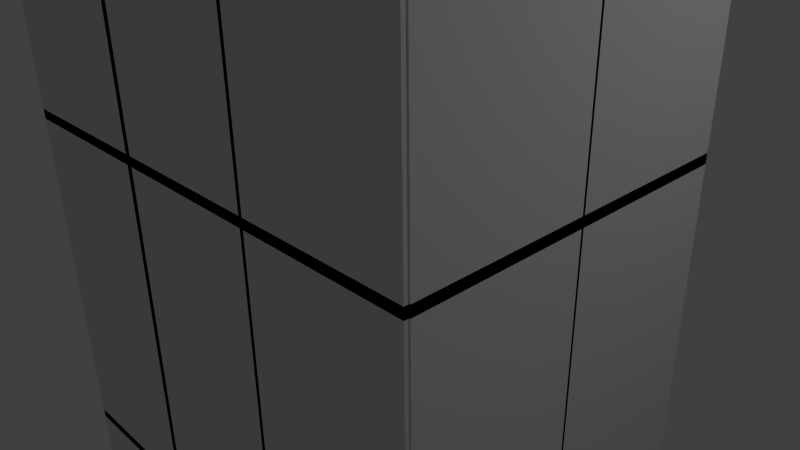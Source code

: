 # Source: Stairsleft_copy.blend  (saved by Blender 2.74.0; exported with 4.5.12 LTS)
import bpy
from mathutils import Matrix  # noqa: F401  (used for matrix-valued properties, if any)

bpy.ops.wm.read_factory_settings(use_empty=True)
scene = bpy.context.scene
scene.name = 'Scene'

# ---- collections
col_collection_1 = bpy.data.collections.new('Collection 1'); scene.collection.children.link(col_collection_1)

# ---- world
world_world = bpy.data.worlds.new('World'); scene.world = world_world
world_world.color = (0.05088, 0.05088, 0.05088)
world_world.use_sun_shadow = False
world_world.sun_shadow_jitter_overblur = 0.0
world_world.cycles.sampling_method = 'MANUAL'
world_world.cycles.sample_map_resolution = 256

# ---- cameras
cam_camera = bpy.data.cameras.new('Camera')
cam_camera.clip_end = 100.0
cam_camera.lens = 35.0
cam_camera.sensor_width = 32.0
cam_camera.sensor_height = 18.0
cam_camera.ortho_scale = 7.314
cam_camera.dof.focus_distance = 0.0
cam_camera.dof.aperture_fstop = 128.0

# ---- lights
light_lamp = bpy.data.lights.new('Lamp', 'POINT')
light_lamp.transmission_factor = 0.0
light_lamp.cutoff_distance = 30.0
light_lamp.energy = 100.0
light_lamp.shadow_buffer_clip_start = 1.001
light_lamp.shadow_soft_size = 0.1
light_lamp.shadow_maximum_resolution = 0.006
light_lamp.use_absolute_resolution = True
light_lamp.cycles.use_multiple_importance_sampling = False

# ---- meshes
me_cube_034 = bpy.data.meshes.new('Cube.034')
me_cube_034.from_pydata([(-1.0, -1.0, -1.0), (-1.0, -1.0, -0.6099), (-1.0, 1.0, -1.0), (-1.0, 1.0, -0.6099), (-0.9555, -1.0, -1.0), (-0.9555, -1.0, -0.6099), (-0.9555, 1.0, -1.0), (-0.9555, 1.0, -0.6099), (-1.348, -1.0, -0.961), (-0.9583, -1.0, -0.961), (-1.348, 1.0, -0.961), (-0.9583, 1.0, -0.961), (-1.348, -1.0, -1.006), (-0.9583, -1.0, -1.006), (-1.348, 1.0, -1.006), (-0.9583, 1.0, -1.006), (-1.349, -1.0, -1.352), (-1.349, -1.0, -0.9621), (-1.349, 1.0, -1.352), (-1.349, 1.0, -0.9621), (-1.304, -1.0, -1.352), (-1.304, -1.0, -0.9621), (-1.304, 1.0, -1.352), (-1.304, 1.0, -0.9621), (-1.696, -1.0, -1.311), (-1.306, -1.0, -1.311), (-1.696, 1.0, -1.311), (-1.306, 1.0, -1.311), (-1.696, -1.0, -1.355), (-1.306, -1.0, -1.355), (-1.696, 1.0, -1.355), (-1.306, 1.0, -1.355), (-1.699, -1.0, -1.701), (-1.699, -1.0, -1.311), (-1.699, 1.0, -1.701), (-1.699, 1.0, -1.311), (-1.655, -1.0, -1.701), (-1.655, -1.0, -1.311), (-1.655, 1.0, -1.701), (-1.655, 1.0, -1.311), (-2.044, -1.0, -1.66), (-1.654, -1.0, -1.66), (-2.044, 1.0, -1.66), (-1.654, 1.0, -1.66), (-2.044, -1.0, -1.704), (-1.654, -1.0, -1.704), (-2.044, 1.0, -1.704), (-1.654, 1.0, -1.704), (-2.045, -1.0, -2.051), (-2.045, -1.0, -1.66), (-2.045, 1.0, -2.051), (-2.045, 1.0, -1.66), (-2.001, -1.0, -2.051), (-2.001, -1.0, -1.66), (-2.001, 1.0, -2.051), (-2.001, 1.0, -1.66), (-2.392, -1.0, -2.008), (-2.002, -1.0, -2.008), (-2.392, 1.0, -2.008), (-2.002, 1.0, -2.008), (-2.392, -1.0, -2.052), (-2.002, -1.0, -2.052), (-2.392, 1.0, -2.052), (-2.002, 1.0, -2.052), (-2.392, -1.0, -2.398), (-2.392, -1.0, -2.008), (-2.392, 1.0, -2.398), (-2.392, 1.0, -2.008), (-2.348, -1.0, -2.398), (-2.348, -1.0, -2.008), (-2.348, 1.0, -2.398), (-2.348, 1.0, -2.008), (-2.739, -1.0, -2.355), (-2.349, -1.0, -2.355), (-2.739, 1.0, -2.355), (-2.349, 1.0, -2.355), (-2.739, -1.0, -2.4), (-2.349, -1.0, -2.4), (-2.739, 1.0, -2.4), (-2.349, 1.0, -2.4), (-2.739, -1.0, -2.749), (-2.739, -1.0, -2.359), (-2.739, 1.0, -2.749), (-2.739, 1.0, -2.359), (-2.695, -1.0, -2.749), (-2.695, -1.0, -2.359), (-2.695, 1.0, -2.749), (-2.695, 1.0, -2.359), (-2.696, 2.998, 1.415), (-2.696, 2.998, 1.507), (-2.696, 0.9978, 1.415), (-2.696, 0.9978, 1.507), (-4.696, 2.998, 1.415), (-4.696, 2.998, 1.507), (-4.696, 0.9978, 1.415), (-4.696, 0.9978, 1.507), (-2.696, 0.9978, 1.415), (-2.696, 0.9978, 1.507), (-4.696, 0.9978, 1.415), (-4.696, 0.9978, 1.507), (-2.696, -0.9997, 1.415), (-2.696, -0.9997, 1.507), (-4.696, -0.9997, 1.415), (-4.696, -0.9997, 1.507), (-2.696, 2.997, 1.047), (-2.696, 2.997, 1.437), (-2.696, 0.9973, 1.047), (-2.696, 0.9973, 1.437), (-2.741, 2.997, 1.047), (-2.741, 2.997, 1.437), (-2.741, 0.9973, 1.047), (-2.741, 0.9973, 1.437), (-2.348, 2.997, 1.086), (-2.738, 2.997, 1.086), (-2.348, 0.9973, 1.086), (-2.738, 0.9973, 1.086), (-2.348, 2.997, 1.042), (-2.738, 2.997, 1.042), (-2.348, 0.9973, 1.042), (-2.738, 0.9973, 1.042), (-2.348, 2.997, 0.6951), (-2.348, 2.997, 1.085), (-2.348, 0.9973, 0.6951), (-2.348, 0.9973, 1.085), (-2.392, 2.997, 0.6951), (-2.392, 2.997, 1.085), (-2.392, 0.9973, 0.6951), (-2.392, 0.9973, 1.085), (-2.0, 2.997, 0.7364), (-2.39, 2.997, 0.7364), (-2.0, 0.9973, 0.7364), (-2.39, 0.9973, 0.7364), (-2.0, 2.997, 0.6919), (-2.39, 2.997, 0.6919), (-2.0, 0.9973, 0.6919), (-2.39, 0.9973, 0.6919), (-1.997, 2.997, 0.346), (-1.997, 2.997, 0.7362), (-1.997, 0.9973, 0.346), (-1.997, 0.9973, 0.7362), (-2.042, 2.997, 0.346), (-2.042, 2.997, 0.7362), (-2.042, 0.9973, 0.346), (-2.042, 0.9973, 0.7362), (-1.652, 2.997, 0.3877), (-2.042, 2.997, 0.3877), (-1.652, 0.9973, 0.3877), (-2.042, 0.9973, 0.3877), (-1.652, 2.997, 0.3431), (-2.042, 2.997, 0.3431), (-1.652, 0.9973, 0.3431), (-2.042, 0.9973, 0.3431), (-1.651, 2.997, -0.003178), (-1.651, 2.997, 0.387), (-1.651, 0.9973, -0.003178), (-1.651, 0.9973, 0.387), (-1.696, 2.997, -0.003178), (-1.696, 2.997, 0.387), (-1.696, 0.9973, -0.003178), (-1.696, 0.9973, 0.387), (-1.304, 2.997, 0.0398), (-1.694, 2.997, 0.0398), (-1.304, 0.9973, 0.0398), (-1.694, 0.9973, 0.0398), (-1.304, 2.997, -0.004747), (-1.694, 2.997, -0.004747), (-1.304, 0.9973, -0.004747), (-1.694, 0.9973, -0.004747), (-1.304, 2.997, -0.3508), (-1.304, 2.997, 0.03936), (-1.304, 0.9973, -0.3508), (-1.304, 0.9973, 0.03936), (-1.349, 2.997, -0.3508), (-1.349, 2.997, 0.03936), (-1.349, 0.9973, -0.3508), (-1.349, 0.9973, 0.03936), (-0.9573, 2.997, -0.3076), (-1.347, 2.997, -0.3076), (-0.9573, 0.9973, -0.3076), (-1.347, 0.9973, -0.3076), (-0.9573, 2.997, -0.3522), (-1.347, 2.997, -0.3522), (-0.9573, 0.9973, -0.3522), (-1.347, 0.9973, -0.3522), (-0.9573, 2.997, -0.7017), (-0.9573, 2.997, -0.3116), (-0.9573, 0.9973, -0.7017), (-0.9573, 0.9973, -0.3116), (-1.002, 2.997, -0.7017), (-1.002, 2.997, -0.3116), (-1.002, 0.9973, -0.7017), (-1.002, 0.9973, -0.3116), (1.043, 2.998, -0.7011), (1.043, 2.998, -0.6099), (1.043, 0.9978, -0.7011), (1.043, 0.9978, -0.6099), (-0.957, 2.998, -0.7011), (-0.957, 2.998, -0.6099), (-0.957, 0.9978, -0.7011), (-0.957, 0.9978, -0.6099), (1.043, 0.9978, -0.7011), (1.043, 0.9978, -0.6099), (-0.957, 0.9978, -0.7011), (-0.957, 0.9978, -0.6099), (1.043, -0.9997, -0.7011), (1.043, -0.9997, -0.6099), (-0.957, -0.9997, -0.7011), (-0.957, -0.9997, -0.6099), (-1.0, -1.0, -5.202), (-1.0, -1.0, -4.812), (-1.0, 1.0, -5.202), (-1.0, 1.0, -4.812), (-0.9555, -1.0, -5.202), (-0.9555, -1.0, -4.812), (-0.9555, 1.0, -5.202), (-0.9555, 1.0, -4.812), (-1.348, -1.0, -5.163), (-0.9583, -1.0, -5.163), (-1.348, 1.0, -5.163), (-0.9583, 1.0, -5.163), (-1.348, -1.0, -5.208), (-0.9583, -1.0, -5.208), (-1.348, 1.0, -5.208), (-0.9583, 1.0, -5.208), (-1.349, -1.0, -5.554), (-1.349, -1.0, -5.164), (-1.349, 1.0, -5.554), (-1.349, 1.0, -5.164), (-1.304, -1.0, -5.554), (-1.304, -1.0, -5.164), (-1.304, 1.0, -5.554), (-1.304, 1.0, -5.164), (-1.696, -1.0, -5.513), (-1.306, -1.0, -5.513), (-1.696, 1.0, -5.513), (-1.306, 1.0, -5.513), (-1.696, -1.0, -5.557), (-1.306, -1.0, -5.557), (-1.696, 1.0, -5.557), (-1.306, 1.0, -5.557), (-1.699, -1.0, -5.903), (-1.699, -1.0, -5.513), (-1.699, 1.0, -5.903), (-1.699, 1.0, -5.513), (-1.655, -1.0, -5.903), (-1.655, -1.0, -5.513), (-1.655, 1.0, -5.903), (-1.655, 1.0, -5.513), (-2.044, -1.0, -5.862), (-1.654, -1.0, -5.862), (-2.044, 1.0, -5.862), (-1.654, 1.0, -5.862), (-2.044, -1.0, -5.906), (-1.654, -1.0, -5.906), (-2.044, 1.0, -5.906), (-1.654, 1.0, -5.906), (-2.045, -1.0, -6.253), (-2.045, -1.0, -5.862), (-2.045, 1.0, -6.253), (-2.045, 1.0, -5.862), (-2.001, -1.0, -6.253), (-2.001, -1.0, -5.862), (-2.001, 1.0, -6.253), (-2.001, 1.0, -5.862), (-2.392, -1.0, -6.21), (-2.002, -1.0, -6.21), (-2.392, 1.0, -6.21), (-2.002, 1.0, -6.21), (-2.392, -1.0, -6.254), (-2.002, -1.0, -6.254), (-2.392, 1.0, -6.254), (-2.002, 1.0, -6.254), (-2.392, -1.0, -6.6), (-2.392, -1.0, -6.21), (-2.392, 1.0, -6.6), (-2.392, 1.0, -6.21), (-2.348, -1.0, -6.6), (-2.348, -1.0, -6.21), (-2.348, 1.0, -6.6), (-2.348, 1.0, -6.21), (-2.739, -1.0, -6.557), (-2.349, -1.0, -6.557), (-2.739, 1.0, -6.557), (-2.349, 1.0, -6.557), (-2.739, -1.0, -6.602), (-2.349, -1.0, -6.602), (-2.739, 1.0, -6.602), (-2.349, 1.0, -6.602), (-2.739, -1.0, -6.951), (-2.739, -1.0, -6.561), (-2.739, 1.0, -6.951), (-2.739, 1.0, -6.561), (-2.695, -1.0, -6.951), (-2.695, -1.0, -6.561), (-2.695, 1.0, -6.951), (-2.695, 1.0, -6.561), (-2.696, 2.998, -2.787), (-2.696, 2.998, -2.695), (-2.696, 0.9978, -2.787), (-2.696, 0.9978, -2.695), (-4.696, 2.998, -2.787), (-4.696, 2.998, -2.695), (-4.696, 0.9978, -2.787), (-4.696, 0.9978, -2.695), (-2.696, 0.9978, -2.787), (-2.696, 0.9978, -2.695), (-4.696, 0.9978, -2.787), (-4.696, 0.9978, -2.695), (-2.696, -0.9997, -2.787), (-2.696, -0.9997, -2.695), (-4.696, -0.9997, -2.787), (-4.696, -0.9997, -2.695), (-2.696, 2.997, -3.155), (-2.696, 2.997, -2.765), (-2.696, 0.9973, -3.155), (-2.696, 0.9973, -2.765), (-2.741, 2.997, -3.155), (-2.741, 2.997, -2.765), (-2.741, 0.9973, -3.155), (-2.741, 0.9973, -2.765), (-2.348, 2.997, -3.116), (-2.738, 2.997, -3.116), (-2.348, 0.9973, -3.116), (-2.738, 0.9973, -3.116), (-2.348, 2.997, -3.16), (-2.738, 2.997, -3.16), (-2.348, 0.9973, -3.16), (-2.738, 0.9973, -3.16), (-2.348, 2.997, -3.507), (-2.348, 2.997, -3.117), (-2.348, 0.9973, -3.507), (-2.348, 0.9973, -3.117), (-2.392, 2.997, -3.507), (-2.392, 2.997, -3.117), (-2.392, 0.9973, -3.507), (-2.392, 0.9973, -3.117), (-2.0, 2.997, -3.466), (-2.39, 2.997, -3.466), (-2.0, 0.9973, -3.466), (-2.39, 0.9973, -3.466), (-2.0, 2.997, -3.51), (-2.39, 2.997, -3.51), (-2.0, 0.9973, -3.51), (-2.39, 0.9973, -3.51), (-1.997, 2.997, -3.856), (-1.997, 2.997, -3.466), (-1.997, 0.9973, -3.856), (-1.997, 0.9973, -3.466), (-2.042, 2.997, -3.856), (-2.042, 2.997, -3.466), (-2.042, 0.9973, -3.856), (-2.042, 0.9973, -3.466), (-1.652, 2.997, -3.814), (-2.042, 2.997, -3.814), (-1.652, 0.9973, -3.814), (-2.042, 0.9973, -3.814), (-1.652, 2.997, -3.859), (-2.042, 2.997, -3.859), (-1.652, 0.9973, -3.859), (-2.042, 0.9973, -3.859), (-1.651, 2.997, -4.205), (-1.651, 2.997, -3.815), (-1.651, 0.9973, -4.205), (-1.651, 0.9973, -3.815), (-1.696, 2.997, -4.205), (-1.696, 2.997, -3.815), (-1.696, 0.9973, -4.205), (-1.696, 0.9973, -3.815), (-1.304, 2.997, -4.162), (-1.694, 2.997, -4.162), (-1.304, 0.9973, -4.162), (-1.694, 0.9973, -4.162), (-1.304, 2.997, -4.207), (-1.694, 2.997, -4.207), (-1.304, 0.9973, -4.207), (-1.694, 0.9973, -4.207), (-1.304, 2.997, -4.553), (-1.304, 2.997, -4.163), (-1.304, 0.9973, -4.553), (-1.304, 0.9973, -4.163), (-1.349, 2.997, -4.553), (-1.349, 2.997, -4.163), (-1.349, 0.9973, -4.553), (-1.349, 0.9973, -4.163), (-0.9573, 2.997, -4.51), (-1.347, 2.997, -4.51), (-0.9573, 0.9973, -4.51), (-1.347, 0.9973, -4.51), (-0.9573, 2.997, -4.554), (-1.347, 2.997, -4.554), (-0.9573, 0.9973, -4.554), (-1.347, 0.9973, -4.554), (-0.9573, 2.997, -4.904), (-0.9573, 2.997, -4.514), (-0.9573, 0.9973, -4.904), (-0.9573, 0.9973, -4.514), (-1.002, 2.997, -4.904), (-1.002, 2.997, -4.514), (-1.002, 0.9973, -4.904), (-1.002, 0.9973, -4.514), (1.043, 2.998, -4.903), (1.043, 2.998, -4.812), (1.043, 0.9978, -4.903), (1.043, 0.9978, -4.812), (-0.957, 2.998, -4.903), (-0.957, 2.998, -4.812), (-0.957, 0.9978, -4.903), (-0.957, 0.9978, -4.812), (1.043, 0.9978, -4.903), (1.043, 0.9978, -4.812), (-0.957, 0.9978, -4.903), (-0.957, 0.9978, -4.812), (1.043, -0.9997, -4.903), (1.043, -0.9997, -4.812), (-0.957, -0.9997, -4.903), (-0.957, -0.9997, -4.812), (-1.0, -1.0, -17.8), (-1.0, -1.0, -17.41), (-1.0, 1.0, -17.8), (-1.0, 1.0, -17.41), (-0.9555, -1.0, -17.8), (-0.9555, -1.0, -17.41), (-0.9555, 1.0, -17.8), (-0.9555, 1.0, -17.41), (-1.348, -1.0, -17.76), (-0.9583, -1.0, -17.76), (-1.348, 1.0, -17.76), (-0.9583, 1.0, -17.76), (-1.348, -1.0, -17.81), (-0.9583, -1.0, -17.81), (-1.348, 1.0, -17.81), (-0.9583, 1.0, -17.81), (-1.349, -1.0, -18.16), (-1.349, -1.0, -17.77), (-1.349, 1.0, -18.16), (-1.349, 1.0, -17.77), (-1.304, -1.0, -18.16), (-1.304, -1.0, -17.77), (-1.304, 1.0, -18.16), (-1.304, 1.0, -17.77), (-1.696, -1.0, -18.11), (-1.306, -1.0, -18.11), (-1.696, 1.0, -18.11), (-1.306, 1.0, -18.11), (-1.696, -1.0, -18.16), (-1.306, -1.0, -18.16), (-1.696, 1.0, -18.16), (-1.306, 1.0, -18.16), (-1.699, -1.0, -18.5), (-1.699, -1.0, -18.11), (-1.699, 1.0, -18.5), (-1.699, 1.0, -18.11), (-1.655, -1.0, -18.5), (-1.655, -1.0, -18.11), (-1.655, 1.0, -18.5), (-1.655, 1.0, -18.11), (-2.044, -1.0, -18.46), (-1.654, -1.0, -18.46), (-2.044, 1.0, -18.46), (-1.654, 1.0, -18.46), (-2.044, -1.0, -18.51), (-1.654, -1.0, -18.51), (-2.044, 1.0, -18.51), (-1.654, 1.0, -18.51), (-2.045, -1.0, -18.85), (-2.045, -1.0, -18.46), (-2.045, 1.0, -18.85), (-2.045, 1.0, -18.46), (-2.001, -1.0, -18.85), (-2.001, -1.0, -18.46), (-2.001, 1.0, -18.85), (-2.001, 1.0, -18.46), (-2.392, -1.0, -18.81), (-2.002, -1.0, -18.81), (-2.392, 1.0, -18.81), (-2.002, 1.0, -18.81), (-2.392, -1.0, -18.86), (-2.002, -1.0, -18.86), (-2.392, 1.0, -18.86), (-2.002, 1.0, -18.86), (-2.392, -1.0, -19.2), (-2.392, -1.0, -18.81), (-2.392, 1.0, -19.2), (-2.392, 1.0, -18.81), (-2.348, -1.0, -19.2), (-2.348, -1.0, -18.81), (-2.348, 1.0, -19.2), (-2.348, 1.0, -18.81), (-2.739, -1.0, -19.16), (-2.349, -1.0, -19.16), (-2.739, 1.0, -19.16), (-2.349, 1.0, -19.16), (-2.739, -1.0, -19.2), (-2.349, -1.0, -19.2), (-2.739, 1.0, -19.2), (-2.349, 1.0, -19.2), (-2.739, -1.0, -19.55), (-2.739, -1.0, -19.16), (-2.739, 1.0, -19.55), (-2.739, 1.0, -19.16), (-2.695, -1.0, -19.55), (-2.695, -1.0, -19.16), (-2.695, 1.0, -19.55), (-2.695, 1.0, -19.16), (-2.696, 2.998, -15.39), (-2.696, 2.998, -15.3), (-2.696, 0.9978, -15.39), (-2.696, 0.9978, -15.3), (-4.696, 2.998, -15.39), (-4.696, 2.998, -15.3), (-4.696, 0.9978, -15.39), (-4.696, 0.9978, -15.3), (-2.696, 0.9978, -15.39), (-2.696, 0.9978, -15.3), (-4.696, 0.9978, -15.39), (-4.696, 0.9978, -15.3), (-2.696, -0.9997, -15.39), (-2.696, -0.9997, -15.3), (-4.696, -0.9997, -15.39), (-4.696, -0.9997, -15.3), (-2.696, 2.997, -15.76), (-2.696, 2.997, -15.37), (-2.696, 0.9973, -15.76), (-2.696, 0.9973, -15.37), (-2.741, 2.997, -15.76), (-2.741, 2.997, -15.37), (-2.741, 0.9973, -15.76), (-2.741, 0.9973, -15.37), (-2.348, 2.997, -15.72), (-2.738, 2.997, -15.72), (-2.348, 0.9973, -15.72), (-2.738, 0.9973, -15.72), (-2.348, 2.997, -15.76), (-2.738, 2.997, -15.76), (-2.348, 0.9973, -15.76), (-2.738, 0.9973, -15.76), (-2.348, 2.997, -16.11), (-2.348, 2.997, -15.72), (-2.348, 0.9973, -16.11), (-2.348, 0.9973, -15.72), (-2.392, 2.997, -16.11), (-2.392, 2.997, -15.72), (-2.392, 0.9973, -16.11), (-2.392, 0.9973, -15.72), (-2.0, 2.997, -16.07), (-2.39, 2.997, -16.07), (-2.0, 0.9973, -16.07), (-2.39, 0.9973, -16.07), (-2.0, 2.997, -16.11), (-2.39, 2.997, -16.11), (-2.0, 0.9973, -16.11), (-2.39, 0.9973, -16.11), (-1.997, 2.997, -16.46), (-1.997, 2.997, -16.07), (-1.997, 0.9973, -16.46), (-1.997, 0.9973, -16.07), (-2.042, 2.997, -16.46), (-2.042, 2.997, -16.07), (-2.042, 0.9973, -16.46), (-2.042, 0.9973, -16.07), (-1.652, 2.997, -16.42), (-2.042, 2.997, -16.42), (-1.652, 0.9973, -16.42), (-2.042, 0.9973, -16.42), (-1.652, 2.997, -16.46), (-2.042, 2.997, -16.46), (-1.652, 0.9973, -16.46), (-2.042, 0.9973, -16.46), (-1.651, 2.997, -16.81), (-1.651, 2.997, -16.42), (-1.651, 0.9973, -16.81), (-1.651, 0.9973, -16.42), (-1.696, 2.997, -16.81), (-1.696, 2.997, -16.42), (-1.696, 0.9973, -16.81), (-1.696, 0.9973, -16.42), (-1.304, 2.997, -16.76), (-1.694, 2.997, -16.76), (-1.304, 0.9973, -16.76), (-1.694, 0.9973, -16.76), (-1.304, 2.997, -16.81), (-1.694, 2.997, -16.81), (-1.304, 0.9973, -16.81), (-1.694, 0.9973, -16.81), (-1.304, 2.997, -17.15), (-1.304, 2.997, -16.76), (-1.304, 0.9973, -17.15), (-1.304, 0.9973, -16.76), (-1.349, 2.997, -17.15), (-1.349, 2.997, -16.76), (-1.349, 0.9973, -17.15), (-1.349, 0.9973, -16.76), (-0.9573, 2.997, -17.11), (-1.347, 2.997, -17.11), (-0.9573, 0.9973, -17.11), (-1.347, 0.9973, -17.11), (-0.9573, 2.997, -17.16), (-1.347, 2.997, -17.16), (-0.9573, 0.9973, -17.16), (-1.347, 0.9973, -17.16), (-0.9573, 2.997, -17.51), (-0.9573, 2.997, -17.12), (-0.9573, 0.9973, -17.51), (-0.9573, 0.9973, -17.12), (-1.002, 2.997, -17.51), (-1.002, 2.997, -17.12), (-1.002, 0.9973, -17.51), (-1.002, 0.9973, -17.12), (1.043, 2.998, -17.5), (1.043, 2.998, -17.41), (1.043, 0.9978, -17.5), (1.043, 0.9978, -17.41), (-0.957, 2.998, -17.5), (-0.957, 2.998, -17.41), (-0.957, 0.9978, -17.5), (-0.957, 0.9978, -17.41), (1.043, 0.9978, -17.5), (1.043, 0.9978, -17.41), (-0.957, 0.9978, -17.5), (-0.957, 0.9978, -17.41), (1.043, -0.9997, -17.5), (1.043, -0.9997, -17.41), (-0.957, -0.9997, -17.5), (-0.957, -0.9997, -17.41), (-1.0, -1.0, -9.407), (-1.0, -1.0, -9.017), (-1.0, 1.0, -9.407), (-1.0, 1.0, -9.017), (-0.9555, -1.0, -9.407), (-0.9555, -1.0, -9.017), (-0.9555, 1.0, -9.407), (-0.9555, 1.0, -9.017), (-1.348, -1.0, -9.368), (-0.9583, -1.0, -9.368), (-1.348, 1.0, -9.368), (-0.9583, 1.0, -9.368), (-1.348, -1.0, -9.412), (-0.9583, -1.0, -9.412), (-1.348, 1.0, -9.412), (-0.9583, 1.0, -9.412), (-1.349, -1.0, -9.759), (-1.349, -1.0, -9.369), (-1.349, 1.0, -9.759), (-1.349, 1.0, -9.369), (-1.304, -1.0, -9.759), (-1.304, -1.0, -9.369), (-1.304, 1.0, -9.759), (-1.304, 1.0, -9.369), (-1.696, -1.0, -9.718), (-1.306, -1.0, -9.718), (-1.696, 1.0, -9.718), (-1.306, 1.0, -9.718), (-1.696, -1.0, -9.762), (-1.306, -1.0, -9.762), (-1.696, 1.0, -9.762), (-1.306, 1.0, -9.762), (-1.699, -1.0, -10.11), (-1.699, -1.0, -9.718), (-1.699, 1.0, -10.11), (-1.699, 1.0, -9.718), (-1.655, -1.0, -10.11), (-1.655, -1.0, -9.718), (-1.655, 1.0, -10.11), (-1.655, 1.0, -9.718), (-2.044, -1.0, -10.07), (-1.654, -1.0, -10.07), (-2.044, 1.0, -10.07), (-1.654, 1.0, -10.07), (-2.044, -1.0, -10.11), (-1.654, -1.0, -10.11), (-2.044, 1.0, -10.11), (-1.654, 1.0, -10.11), (-2.045, -1.0, -10.46), (-2.045, -1.0, -10.07), (-2.045, 1.0, -10.46), (-2.045, 1.0, -10.07), (-2.001, -1.0, -10.46), (-2.001, -1.0, -10.07), (-2.001, 1.0, -10.46), (-2.001, 1.0, -10.07), (-2.392, -1.0, -10.41), (-2.002, -1.0, -10.41), (-2.392, 1.0, -10.41), (-2.002, 1.0, -10.41), (-2.392, -1.0, -10.46), (-2.002, -1.0, -10.46), (-2.392, 1.0, -10.46), (-2.002, 1.0, -10.46), (-2.392, -1.0, -10.8), (-2.392, -1.0, -10.41), (-2.392, 1.0, -10.8), (-2.392, 1.0, -10.41), (-2.348, -1.0, -10.8), (-2.348, -1.0, -10.41), (-2.348, 1.0, -10.8), (-2.348, 1.0, -10.41), (-2.739, -1.0, -10.76), (-2.349, -1.0, -10.76), (-2.739, 1.0, -10.76), (-2.349, 1.0, -10.76), (-2.739, -1.0, -10.81), (-2.349, -1.0, -10.81), (-2.739, 1.0, -10.81), (-2.349, 1.0, -10.81), (-2.739, -1.0, -11.16), (-2.739, -1.0, -10.77), (-2.739, 1.0, -11.16), (-2.739, 1.0, -10.77), (-2.695, -1.0, -11.16), (-2.695, -1.0, -10.77), (-2.695, 1.0, -11.16), (-2.695, 1.0, -10.77), (-2.696, 2.998, -6.991), (-2.696, 2.998, -6.9), (-2.696, 0.9978, -6.991), (-2.696, 0.9978, -6.9), (-4.696, 2.998, -6.991), (-4.696, 2.998, -6.9), (-4.696, 0.9978, -6.991), (-4.696, 0.9978, -6.9), (-2.696, 0.9978, -6.991), (-2.696, 0.9978, -6.9), (-4.696, 0.9978, -6.991), (-4.696, 0.9978, -6.9), (-2.696, -0.9997, -6.991), (-2.696, -0.9997, -6.9), (-4.696, -0.9997, -6.991), (-4.696, -0.9997, -6.9), (-2.696, 2.997, -7.359), (-2.696, 2.997, -6.969), (-2.696, 0.9973, -7.359), (-2.696, 0.9973, -6.969), (-2.741, 2.997, -7.359), (-2.741, 2.997, -6.969), (-2.741, 0.9973, -7.359), (-2.741, 0.9973, -6.969), (-2.348, 2.997, -7.32), (-2.738, 2.997, -7.32), (-2.348, 0.9973, -7.32), (-2.738, 0.9973, -7.32), (-2.348, 2.997, -7.365), (-2.738, 2.997, -7.365), (-2.348, 0.9973, -7.365), (-2.738, 0.9973, -7.365), (-2.348, 2.997, -7.712), (-2.348, 2.997, -7.321), (-2.348, 0.9973, -7.712), (-2.348, 0.9973, -7.321), (-2.392, 2.997, -7.712), (-2.392, 2.997, -7.321), (-2.392, 0.9973, -7.712), (-2.392, 0.9973, -7.321), (-2.0, 2.997, -7.67), (-2.39, 2.997, -7.67), (-2.0, 0.9973, -7.67), (-2.39, 0.9973, -7.67), (-2.0, 2.997, -7.715), (-2.39, 2.997, -7.715), (-2.0, 0.9973, -7.715), (-2.39, 0.9973, -7.715), (-1.997, 2.997, -8.061), (-1.997, 2.997, -7.671), (-1.997, 0.9973, -8.061), (-1.997, 0.9973, -7.671), (-2.042, 2.997, -8.061), (-2.042, 2.997, -7.671), (-2.042, 0.9973, -8.061), (-2.042, 0.9973, -7.671), (-1.652, 2.997, -8.019), (-2.042, 2.997, -8.019), (-1.652, 0.9973, -8.019), (-2.042, 0.9973, -8.019), (-1.652, 2.997, -8.064), (-2.042, 2.997, -8.064), (-1.652, 0.9973, -8.064), (-2.042, 0.9973, -8.064), (-1.651, 2.997, -8.41), (-1.651, 2.997, -8.02), (-1.651, 0.9973, -8.41), (-1.651, 0.9973, -8.02), (-1.696, 2.997, -8.41), (-1.696, 2.997, -8.02), (-1.696, 0.9973, -8.41), (-1.696, 0.9973, -8.02), (-1.304, 2.997, -8.367), (-1.694, 2.997, -8.367), (-1.304, 0.9973, -8.367), (-1.694, 0.9973, -8.367), (-1.304, 2.997, -8.411), (-1.694, 2.997, -8.411), (-1.304, 0.9973, -8.411), (-1.694, 0.9973, -8.411), (-1.304, 2.997, -8.757), (-1.304, 2.997, -8.367), (-1.304, 0.9973, -8.757), (-1.304, 0.9973, -8.367), (-1.349, 2.997, -8.757), (-1.349, 2.997, -8.367), (-1.349, 0.9973, -8.757), (-1.349, 0.9973, -8.367), (-0.9573, 2.997, -8.714), (-1.347, 2.997, -8.714), (-0.9573, 0.9973, -8.714), (-1.347, 0.9973, -8.714), (-0.9573, 2.997, -8.759), (-1.347, 2.997, -8.759), (-0.9573, 0.9973, -8.759), (-1.347, 0.9973, -8.759), (-0.9573, 2.997, -9.108), (-0.9573, 2.997, -8.718), (-0.9573, 0.9973, -9.108), (-0.9573, 0.9973, -8.718), (-1.002, 2.997, -9.108), (-1.002, 2.997, -8.718), (-1.002, 0.9973, -9.108), (-1.002, 0.9973, -8.718), (1.043, 2.998, -9.108), (1.043, 2.998, -9.017), (1.043, 0.9978, -9.108), (1.043, 0.9978, -9.017), (-0.957, 2.998, -9.108), (-0.957, 2.998, -9.017), (-0.957, 0.9978, -9.108), (-0.957, 0.9978, -9.017), (1.043, 0.9978, -9.108), (1.043, 0.9978, -9.017), (-0.957, 0.9978, -9.108), (-0.957, 0.9978, -9.017), (1.043, -0.9997, -9.108), (1.043, -0.9997, -9.017), (-0.957, -0.9997, -9.108), (-0.957, -0.9997, -9.017), (-1.0, -1.0, -13.57), (-1.0, -1.0, -13.18), (-1.0, 1.0, -13.57), (-1.0, 1.0, -13.18), (-0.9555, -1.0, -13.57), (-0.9555, -1.0, -13.18), (-0.9555, 1.0, -13.57), (-0.9555, 1.0, -13.18), (-1.348, -1.0, -13.53), (-0.9583, -1.0, -13.53), (-1.348, 1.0, -13.53), (-0.9583, 1.0, -13.53), (-1.348, -1.0, -13.58), (-0.9583, -1.0, -13.58), (-1.348, 1.0, -13.58), (-0.9583, 1.0, -13.58), (-1.349, -1.0, -13.92), (-1.349, -1.0, -13.53), (-1.349, 1.0, -13.92), (-1.349, 1.0, -13.53), (-1.304, -1.0, -13.92), (-1.304, -1.0, -13.53), (-1.304, 1.0, -13.92), (-1.304, 1.0, -13.53), (-1.696, -1.0, -13.88), (-1.306, -1.0, -13.88), (-1.696, 1.0, -13.88), (-1.306, 1.0, -13.88), (-1.696, -1.0, -13.93), (-1.306, -1.0, -13.93), (-1.696, 1.0, -13.93), (-1.306, 1.0, -13.93), (-1.699, -1.0, -14.27), (-1.699, -1.0, -13.88), (-1.699, 1.0, -14.27), (-1.699, 1.0, -13.88), (-1.655, -1.0, -14.27), (-1.655, -1.0, -13.88), (-1.655, 1.0, -14.27), (-1.655, 1.0, -13.88), (-2.044, -1.0, -14.23), (-1.654, -1.0, -14.23), (-2.044, 1.0, -14.23), (-1.654, 1.0, -14.23), (-2.044, -1.0, -14.27), (-1.654, -1.0, -14.27), (-2.044, 1.0, -14.27), (-1.654, 1.0, -14.27), (-2.045, -1.0, -14.62), (-2.045, -1.0, -14.23), (-2.045, 1.0, -14.62), (-2.045, 1.0, -14.23), (-2.001, -1.0, -14.62), (-2.001, -1.0, -14.23), (-2.001, 1.0, -14.62), (-2.001, 1.0, -14.23), (-2.392, -1.0, -14.58), (-2.002, -1.0, -14.58), (-2.392, 1.0, -14.58), (-2.002, 1.0, -14.58), (-2.392, -1.0, -14.62), (-2.002, -1.0, -14.62), (-2.392, 1.0, -14.62), (-2.002, 1.0, -14.62), (-2.392, -1.0, -14.97), (-2.392, -1.0, -14.58), (-2.392, 1.0, -14.97), (-2.392, 1.0, -14.58), (-2.348, -1.0, -14.97), (-2.348, -1.0, -14.58), (-2.348, 1.0, -14.97), (-2.348, 1.0, -14.58), (-2.739, -1.0, -14.93), (-2.349, -1.0, -14.93), (-2.739, 1.0, -14.93), (-2.349, 1.0, -14.93), (-2.739, -1.0, -14.97), (-2.349, -1.0, -14.97), (-2.739, 1.0, -14.97), (-2.349, 1.0, -14.97), (-2.739, -1.0, -15.32), (-2.739, -1.0, -14.93), (-2.739, 1.0, -15.32), (-2.739, 1.0, -14.93), (-2.695, -1.0, -15.32), (-2.695, -1.0, -14.93), (-2.695, 1.0, -15.32), (-2.695, 1.0, -14.93), (-2.696, 2.998, -11.15), (-2.696, 2.998, -11.06), (-2.696, 0.9978, -11.15), (-2.696, 0.9978, -11.06), (-4.696, 2.998, -11.15), (-4.696, 2.998, -11.06), (-4.696, 0.9978, -11.15), (-4.696, 0.9978, -11.06), (-2.696, 0.9978, -11.15), (-2.696, 0.9978, -11.06), (-4.696, 0.9978, -11.15), (-4.696, 0.9978, -11.06), (-2.696, -0.9997, -11.15), (-2.696, -0.9997, -11.06), (-4.696, -0.9997, -11.15), (-4.696, -0.9997, -11.06), (-2.696, 2.997, -11.52), (-2.696, 2.997, -11.13), (-2.696, 0.9973, -11.52), (-2.696, 0.9973, -11.13), (-2.741, 2.997, -11.52), (-2.741, 2.997, -11.13), (-2.741, 0.9973, -11.52), (-2.741, 0.9973, -11.13), (-2.348, 2.997, -11.48), (-2.738, 2.997, -11.48), (-2.348, 0.9973, -11.48), (-2.738, 0.9973, -11.48), (-2.348, 2.997, -11.53), (-2.738, 2.997, -11.53), (-2.348, 0.9973, -11.53), (-2.738, 0.9973, -11.53), (-2.348, 2.997, -11.88), (-2.348, 2.997, -11.48), (-2.348, 0.9973, -11.88), (-2.348, 0.9973, -11.48), (-2.392, 2.997, -11.88), (-2.392, 2.997, -11.48), (-2.392, 0.9973, -11.88), (-2.392, 0.9973, -11.48), (-2.0, 2.997, -11.83), (-2.39, 2.997, -11.83), (-2.0, 0.9973, -11.83), (-2.39, 0.9973, -11.83), (-2.0, 2.997, -11.88), (-2.39, 2.997, -11.88), (-2.0, 0.9973, -11.88), (-2.39, 0.9973, -11.88), (-1.997, 2.997, -12.22), (-1.997, 2.997, -11.83), (-1.997, 0.9973, -12.22), (-1.997, 0.9973, -11.83), (-2.042, 2.997, -12.22), (-2.042, 2.997, -11.83), (-2.042, 0.9973, -12.22), (-2.042, 0.9973, -11.83), (-1.652, 2.997, -12.18), (-2.042, 2.997, -12.18), (-1.652, 0.9973, -12.18), (-2.042, 0.9973, -12.18), (-1.652, 2.997, -12.23), (-2.042, 2.997, -12.23), (-1.652, 0.9973, -12.23), (-2.042, 0.9973, -12.23), (-1.651, 2.997, -12.57), (-1.651, 2.997, -12.18), (-1.651, 0.9973, -12.57), (-1.651, 0.9973, -12.18), (-1.696, 2.997, -12.57), (-1.696, 2.997, -12.18), (-1.696, 0.9973, -12.57), (-1.696, 0.9973, -12.18), (-1.304, 2.997, -12.53), (-1.694, 2.997, -12.53), (-1.304, 0.9973, -12.53), (-1.694, 0.9973, -12.53), (-1.304, 2.997, -12.58), (-1.694, 2.997, -12.58), (-1.304, 0.9973, -12.58), (-1.694, 0.9973, -12.58), (-1.304, 2.997, -12.92), (-1.304, 2.997, -12.53), (-1.304, 0.9973, -12.92), (-1.304, 0.9973, -12.53), (-1.349, 2.997, -12.92), (-1.349, 2.997, -12.53), (-1.349, 0.9973, -12.92), (-1.349, 0.9973, -12.53), (-0.9573, 2.997, -12.88), (-1.347, 2.997, -12.88), (-0.9573, 0.9973, -12.88), (-1.347, 0.9973, -12.88), (-0.9573, 2.997, -12.92), (-1.347, 2.997, -12.92), (-0.9573, 0.9973, -12.92), (-1.347, 0.9973, -12.92), (-0.9573, 2.997, -13.27), (-0.9573, 2.997, -12.88), (-0.9573, 0.9973, -13.27), (-0.9573, 0.9973, -12.88), (-1.002, 2.997, -13.27), (-1.002, 2.997, -12.88), (-1.002, 0.9973, -13.27), (-1.002, 0.9973, -12.88), (1.043, 2.998, -13.27), (1.043, 2.998, -13.18), (1.043, 0.9978, -13.27), (1.043, 0.9978, -13.18), (-0.957, 2.998, -13.27), (-0.957, 2.998, -13.18), (-0.957, 0.9978, -13.27), (-0.957, 0.9978, -13.18), (1.043, 0.9978, -13.27), (1.043, 0.9978, -13.18), (-0.957, 0.9978, -13.27), (-0.957, 0.9978, -13.18), (1.043, -0.9997, -13.27), (1.043, -0.9997, -13.18), (-0.957, -0.9997, -13.27), (-0.957, -0.9997, -13.18)], [], [(1, 3, 2, 0), (3, 7, 6, 2), (7, 5, 4, 6), (5, 1, 0, 4), (0, 2, 6, 4), (5, 7, 3, 1), (9, 11, 10, 8), (11, 15, 14, 10), (15, 13, 12, 14), (13, 9, 8, 12), (8, 10, 14, 12), (13, 15, 11, 9), (17, 19, 18, 16), (19, 23, 22, 18), (23, 21, 20, 22), (21, 17, 16, 20), (16, 18, 22, 20), (21, 23, 19, 17), (25, 27, 26, 24), (27, 31, 30, 26), (31, 29, 28, 30), (29, 25, 24, 28), (24, 26, 30, 28), (29, 31, 27, 25), (33, 35, 34, 32), (35, 39, 38, 34), (39, 37, 36, 38), (37, 33, 32, 36), (32, 34, 38, 36), (37, 39, 35, 33), (41, 43, 42, 40), (43, 47, 46, 42), (47, 45, 44, 46), (45, 41, 40, 44), (40, 42, 46, 44), (45, 47, 43, 41), (49, 51, 50, 48), (51, 55, 54, 50), (55, 53, 52, 54), (53, 49, 48, 52), (48, 50, 54, 52), (53, 55, 51, 49), (57, 59, 58, 56), (59, 63, 62, 58), (63, 61, 60, 62), (61, 57, 56, 60), (56, 58, 62, 60), (61, 63, 59, 57), (65, 67, 66, 64), (67, 71, 70, 66), (71, 69, 68, 70), (69, 65, 64, 68), (64, 66, 70, 68), (69, 71, 67, 65), (73, 75, 74, 72), (75, 79, 78, 74), (79, 77, 76, 78), (77, 73, 72, 76), (72, 74, 78, 76), (77, 79, 75, 73), (81, 83, 82, 80), (83, 87, 86, 82), (87, 85, 84, 86), (85, 81, 80, 84), (80, 82, 86, 84), (85, 87, 83, 81), (89, 91, 90, 88), (94, 90, 96, 98), (95, 93, 92, 94), (93, 89, 88, 92), (88, 90, 94, 92), (93, 95, 91, 89), (98, 96, 100, 102), (95, 94, 98, 99), (91, 95, 99, 97), (90, 91, 97, 96), (101, 103, 102, 100), (99, 98, 102, 103), (97, 99, 103, 101), (96, 97, 101, 100), (105, 107, 106, 104), (107, 111, 110, 106), (111, 109, 108, 110), (109, 105, 104, 108), (104, 106, 110, 108), (109, 111, 107, 105), (113, 115, 114, 112), (115, 119, 118, 114), (119, 117, 116, 118), (117, 113, 112, 116), (112, 114, 118, 116), (117, 119, 115, 113), (121, 123, 122, 120), (123, 127, 126, 122), (127, 125, 124, 126), (125, 121, 120, 124), (120, 122, 126, 124), (125, 127, 123, 121), (129, 131, 130, 128), (131, 135, 134, 130), (135, 133, 132, 134), (133, 129, 128, 132), (128, 130, 134, 132), (133, 135, 131, 129), (137, 139, 138, 136), (139, 143, 142, 138), (143, 141, 140, 142), (141, 137, 136, 140), (136, 138, 142, 140), (141, 143, 139, 137), (145, 147, 146, 144), (147, 151, 150, 146), (151, 149, 148, 150), (149, 145, 144, 148), (144, 146, 150, 148), (149, 151, 147, 145), (153, 155, 154, 152), (155, 159, 158, 154), (159, 157, 156, 158), (157, 153, 152, 156), (152, 154, 158, 156), (157, 159, 155, 153), (161, 163, 162, 160), (163, 167, 166, 162), (167, 165, 164, 166), (165, 161, 160, 164), (160, 162, 166, 164), (165, 167, 163, 161), (169, 171, 170, 168), (171, 175, 174, 170), (175, 173, 172, 174), (173, 169, 168, 172), (168, 170, 174, 172), (173, 175, 171, 169), (177, 179, 178, 176), (179, 183, 182, 178), (183, 181, 180, 182), (181, 177, 176, 180), (176, 178, 182, 180), (181, 183, 179, 177), (185, 187, 186, 184), (187, 191, 190, 186), (191, 189, 188, 190), (189, 185, 184, 188), (184, 186, 190, 188), (189, 191, 187, 185), (193, 195, 194, 192), (198, 194, 200, 202), (199, 197, 196, 198), (197, 193, 192, 196), (192, 194, 198, 196), (197, 199, 195, 193), (202, 200, 204, 206), (199, 198, 202, 203), (195, 199, 203, 201), (194, 195, 201, 200), (205, 207, 206, 204), (203, 202, 206, 207), (201, 203, 207, 205), (200, 201, 205, 204), (209, 211, 210, 208), (211, 215, 214, 210), (215, 213, 212, 214), (213, 209, 208, 212), (208, 210, 214, 212), (213, 215, 211, 209), (217, 219, 218, 216), (219, 223, 222, 218), (223, 221, 220, 222), (221, 217, 216, 220), (216, 218, 222, 220), (221, 223, 219, 217), (225, 227, 226, 224), (227, 231, 230, 226), (231, 229, 228, 230), (229, 225, 224, 228), (224, 226, 230, 228), (229, 231, 227, 225), (233, 235, 234, 232), (235, 239, 238, 234), (239, 237, 236, 238), (237, 233, 232, 236), (232, 234, 238, 236), (237, 239, 235, 233), (241, 243, 242, 240), (243, 247, 246, 242), (247, 245, 244, 246), (245, 241, 240, 244), (240, 242, 246, 244), (245, 247, 243, 241), (249, 251, 250, 248), (251, 255, 254, 250), (255, 253, 252, 254), (253, 249, 248, 252), (248, 250, 254, 252), (253, 255, 251, 249), (257, 259, 258, 256), (259, 263, 262, 258), (263, 261, 260, 262), (261, 257, 256, 260), (256, 258, 262, 260), (261, 263, 259, 257), (265, 267, 266, 264), (267, 271, 270, 266), (271, 269, 268, 270), (269, 265, 264, 268), (264, 266, 270, 268), (269, 271, 267, 265), (273, 275, 274, 272), (275, 279, 278, 274), (279, 277, 276, 278), (277, 273, 272, 276), (272, 274, 278, 276), (277, 279, 275, 273), (281, 283, 282, 280), (283, 287, 286, 282), (287, 285, 284, 286), (285, 281, 280, 284), (280, 282, 286, 284), (285, 287, 283, 281), (289, 291, 290, 288), (291, 295, 294, 290), (295, 293, 292, 294), (293, 289, 288, 292), (288, 290, 294, 292), (293, 295, 291, 289), (297, 299, 298, 296), (302, 298, 304, 306), (303, 301, 300, 302), (301, 297, 296, 300), (296, 298, 302, 300), (301, 303, 299, 297), (306, 304, 308, 310), (303, 302, 306, 307), (299, 303, 307, 305), (298, 299, 305, 304), (309, 311, 310, 308), (307, 306, 310, 311), (305, 307, 311, 309), (304, 305, 309, 308), (313, 315, 314, 312), (315, 319, 318, 314), (319, 317, 316, 318), (317, 313, 312, 316), (312, 314, 318, 316), (317, 319, 315, 313), (321, 323, 322, 320), (323, 327, 326, 322), (327, 325, 324, 326), (325, 321, 320, 324), (320, 322, 326, 324), (325, 327, 323, 321), (329, 331, 330, 328), (331, 335, 334, 330), (335, 333, 332, 334), (333, 329, 328, 332), (328, 330, 334, 332), (333, 335, 331, 329), (337, 339, 338, 336), (339, 343, 342, 338), (343, 341, 340, 342), (341, 337, 336, 340), (336, 338, 342, 340), (341, 343, 339, 337), (345, 347, 346, 344), (347, 351, 350, 346), (351, 349, 348, 350), (349, 345, 344, 348), (344, 346, 350, 348), (349, 351, 347, 345), (353, 355, 354, 352), (355, 359, 358, 354), (359, 357, 356, 358), (357, 353, 352, 356), (352, 354, 358, 356), (357, 359, 355, 353), (361, 363, 362, 360), (363, 367, 366, 362), (367, 365, 364, 366), (365, 361, 360, 364), (360, 362, 366, 364), (365, 367, 363, 361), (369, 371, 370, 368), (371, 375, 374, 370), (375, 373, 372, 374), (373, 369, 368, 372), (368, 370, 374, 372), (373, 375, 371, 369), (377, 379, 378, 376), (379, 383, 382, 378), (383, 381, 380, 382), (381, 377, 376, 380), (376, 378, 382, 380), (381, 383, 379, 377), (385, 387, 386, 384), (387, 391, 390, 386), (391, 389, 388, 390), (389, 385, 384, 388), (384, 386, 390, 388), (389, 391, 387, 385), (393, 395, 394, 392), (395, 399, 398, 394), (399, 397, 396, 398), (397, 393, 392, 396), (392, 394, 398, 396), (397, 399, 395, 393), (401, 403, 402, 400), (406, 402, 408, 410), (407, 405, 404, 406), (405, 401, 400, 404), (400, 402, 406, 404), (405, 407, 403, 401), (410, 408, 412, 414), (407, 406, 410, 411), (403, 407, 411, 409), (402, 403, 409, 408), (413, 415, 414, 412), (411, 410, 414, 415), (409, 411, 415, 413), (408, 409, 413, 412), (417, 419, 418, 416), (419, 423, 422, 418), (423, 421, 420, 422), (421, 417, 416, 420), (416, 418, 422, 420), (421, 423, 419, 417), (425, 427, 426, 424), (427, 431, 430, 426), (431, 429, 428, 430), (429, 425, 424, 428), (424, 426, 430, 428), (429, 431, 427, 425), (433, 435, 434, 432), (435, 439, 438, 434), (439, 437, 436, 438), (437, 433, 432, 436), (432, 434, 438, 436), (437, 439, 435, 433), (441, 443, 442, 440), (443, 447, 446, 442), (447, 445, 444, 446), (445, 441, 440, 444), (440, 442, 446, 444), (445, 447, 443, 441), (449, 451, 450, 448), (451, 455, 454, 450), (455, 453, 452, 454), (453, 449, 448, 452), (448, 450, 454, 452), (453, 455, 451, 449), (457, 459, 458, 456), (459, 463, 462, 458), (463, 461, 460, 462), (461, 457, 456, 460), (456, 458, 462, 460), (461, 463, 459, 457), (465, 467, 466, 464), (467, 471, 470, 466), (471, 469, 468, 470), (469, 465, 464, 468), (464, 466, 470, 468), (469, 471, 467, 465), (473, 475, 474, 472), (475, 479, 478, 474), (479, 477, 476, 478), (477, 473, 472, 476), (472, 474, 478, 476), (477, 479, 475, 473), (481, 483, 482, 480), (483, 487, 486, 482), (487, 485, 484, 486), (485, 481, 480, 484), (480, 482, 486, 484), (485, 487, 483, 481), (489, 491, 490, 488), (491, 495, 494, 490), (495, 493, 492, 494), (493, 489, 488, 492), (488, 490, 494, 492), (493, 495, 491, 489), (497, 499, 498, 496), (499, 503, 502, 498), (503, 501, 500, 502), (501, 497, 496, 500), (496, 498, 502, 500), (501, 503, 499, 497), (505, 507, 506, 504), (510, 506, 512, 514), (511, 509, 508, 510), (509, 505, 504, 508), (504, 506, 510, 508), (509, 511, 507, 505), (514, 512, 516, 518), (511, 510, 514, 515), (507, 511, 515, 513), (506, 507, 513, 512), (517, 519, 518, 516), (515, 514, 518, 519), (513, 515, 519, 517), (512, 513, 517, 516), (521, 523, 522, 520), (523, 527, 526, 522), (527, 525, 524, 526), (525, 521, 520, 524), (520, 522, 526, 524), (525, 527, 523, 521), (529, 531, 530, 528), (531, 535, 534, 530), (535, 533, 532, 534), (533, 529, 528, 532), (528, 530, 534, 532), (533, 535, 531, 529), (537, 539, 538, 536), (539, 543, 542, 538), (543, 541, 540, 542), (541, 537, 536, 540), (536, 538, 542, 540), (541, 543, 539, 537), (545, 547, 546, 544), (547, 551, 550, 546), (551, 549, 548, 550), (549, 545, 544, 548), (544, 546, 550, 548), (549, 551, 547, 545), (553, 555, 554, 552), (555, 559, 558, 554), (559, 557, 556, 558), (557, 553, 552, 556), (552, 554, 558, 556), (557, 559, 555, 553), (561, 563, 562, 560), (563, 567, 566, 562), (567, 565, 564, 566), (565, 561, 560, 564), (560, 562, 566, 564), (565, 567, 563, 561), (569, 571, 570, 568), (571, 575, 574, 570), (575, 573, 572, 574), (573, 569, 568, 572), (568, 570, 574, 572), (573, 575, 571, 569), (577, 579, 578, 576), (579, 583, 582, 578), (583, 581, 580, 582), (581, 577, 576, 580), (576, 578, 582, 580), (581, 583, 579, 577), (585, 587, 586, 584), (587, 591, 590, 586), (591, 589, 588, 590), (589, 585, 584, 588), (584, 586, 590, 588), (589, 591, 587, 585), (593, 595, 594, 592), (595, 599, 598, 594), (599, 597, 596, 598), (597, 593, 592, 596), (592, 594, 598, 596), (597, 599, 595, 593), (601, 603, 602, 600), (603, 607, 606, 602), (607, 605, 604, 606), (605, 601, 600, 604), (600, 602, 606, 604), (605, 607, 603, 601), (609, 611, 610, 608), (614, 610, 616, 618), (615, 613, 612, 614), (613, 609, 608, 612), (608, 610, 614, 612), (613, 615, 611, 609), (618, 616, 620, 622), (615, 614, 618, 619), (611, 615, 619, 617), (610, 611, 617, 616), (621, 623, 622, 620), (619, 618, 622, 623), (617, 619, 623, 621), (616, 617, 621, 620), (625, 627, 626, 624), (627, 631, 630, 626), (631, 629, 628, 630), (629, 625, 624, 628), (624, 626, 630, 628), (629, 631, 627, 625), (633, 635, 634, 632), (635, 639, 638, 634), (639, 637, 636, 638), (637, 633, 632, 636), (632, 634, 638, 636), (637, 639, 635, 633), (641, 643, 642, 640), (643, 647, 646, 642), (647, 645, 644, 646), (645, 641, 640, 644), (640, 642, 646, 644), (645, 647, 643, 641), (649, 651, 650, 648), (651, 655, 654, 650), (655, 653, 652, 654), (653, 649, 648, 652), (648, 650, 654, 652), (653, 655, 651, 649), (657, 659, 658, 656), (659, 663, 662, 658), (663, 661, 660, 662), (661, 657, 656, 660), (656, 658, 662, 660), (661, 663, 659, 657), (665, 667, 666, 664), (667, 671, 670, 666), (671, 669, 668, 670), (669, 665, 664, 668), (664, 666, 670, 668), (669, 671, 667, 665), (673, 675, 674, 672), (675, 679, 678, 674), (679, 677, 676, 678), (677, 673, 672, 676), (672, 674, 678, 676), (677, 679, 675, 673), (681, 683, 682, 680), (683, 687, 686, 682), (687, 685, 684, 686), (685, 681, 680, 684), (680, 682, 686, 684), (685, 687, 683, 681), (689, 691, 690, 688), (691, 695, 694, 690), (695, 693, 692, 694), (693, 689, 688, 692), (688, 690, 694, 692), (693, 695, 691, 689), (697, 699, 698, 696), (699, 703, 702, 698), (703, 701, 700, 702), (701, 697, 696, 700), (696, 698, 702, 700), (701, 703, 699, 697), (705, 707, 706, 704), (707, 711, 710, 706), (711, 709, 708, 710), (709, 705, 704, 708), (704, 706, 710, 708), (709, 711, 707, 705), (713, 715, 714, 712), (718, 714, 720, 722), (719, 717, 716, 718), (717, 713, 712, 716), (712, 714, 718, 716), (717, 719, 715, 713), (722, 720, 724, 726), (719, 718, 722, 723), (715, 719, 723, 721), (714, 715, 721, 720), (725, 727, 726, 724), (723, 722, 726, 727), (721, 723, 727, 725), (720, 721, 725, 724), (729, 731, 730, 728), (731, 735, 734, 730), (735, 733, 732, 734), (733, 729, 728, 732), (728, 730, 734, 732), (733, 735, 731, 729), (737, 739, 738, 736), (739, 743, 742, 738), (743, 741, 740, 742), (741, 737, 736, 740), (736, 738, 742, 740), (741, 743, 739, 737), (745, 747, 746, 744), (747, 751, 750, 746), (751, 749, 748, 750), (749, 745, 744, 748), (744, 746, 750, 748), (749, 751, 747, 745), (753, 755, 754, 752), (755, 759, 758, 754), (759, 757, 756, 758), (757, 753, 752, 756), (752, 754, 758, 756), (757, 759, 755, 753), (761, 763, 762, 760), (763, 767, 766, 762), (767, 765, 764, 766), (765, 761, 760, 764), (760, 762, 766, 764), (765, 767, 763, 761), (769, 771, 770, 768), (771, 775, 774, 770), (775, 773, 772, 774), (773, 769, 768, 772), (768, 770, 774, 772), (773, 775, 771, 769), (777, 779, 778, 776), (779, 783, 782, 778), (783, 781, 780, 782), (781, 777, 776, 780), (776, 778, 782, 780), (781, 783, 779, 777), (785, 787, 786, 784), (787, 791, 790, 786), (791, 789, 788, 790), (789, 785, 784, 788), (784, 786, 790, 788), (789, 791, 787, 785), (793, 795, 794, 792), (795, 799, 798, 794), (799, 797, 796, 798), (797, 793, 792, 796), (792, 794, 798, 796), (797, 799, 795, 793), (801, 803, 802, 800), (803, 807, 806, 802), (807, 805, 804, 806), (805, 801, 800, 804), (800, 802, 806, 804), (805, 807, 803, 801), (809, 811, 810, 808), (811, 815, 814, 810), (815, 813, 812, 814), (813, 809, 808, 812), (808, 810, 814, 812), (813, 815, 811, 809), (817, 819, 818, 816), (822, 818, 824, 826), (823, 821, 820, 822), (821, 817, 816, 820), (816, 818, 822, 820), (821, 823, 819, 817), (826, 824, 828, 830), (823, 822, 826, 827), (819, 823, 827, 825), (818, 819, 825, 824), (829, 831, 830, 828), (827, 826, 830, 831), (825, 827, 831, 829), (824, 825, 829, 828), (833, 835, 834, 832), (835, 839, 838, 834), (839, 837, 836, 838), (837, 833, 832, 836), (832, 834, 838, 836), (837, 839, 835, 833), (841, 843, 842, 840), (843, 847, 846, 842), (847, 845, 844, 846), (845, 841, 840, 844), (840, 842, 846, 844), (845, 847, 843, 841), (849, 851, 850, 848), (851, 855, 854, 850), (855, 853, 852, 854), (853, 849, 848, 852), (848, 850, 854, 852), (853, 855, 851, 849), (857, 859, 858, 856), (859, 863, 862, 858), (863, 861, 860, 862), (861, 857, 856, 860), (856, 858, 862, 860), (861, 863, 859, 857), (865, 867, 866, 864), (867, 871, 870, 866), (871, 869, 868, 870), (869, 865, 864, 868), (864, 866, 870, 868), (869, 871, 867, 865), (873, 875, 874, 872), (875, 879, 878, 874), (879, 877, 876, 878), (877, 873, 872, 876), (872, 874, 878, 876), (877, 879, 875, 873), (881, 883, 882, 880), (883, 887, 886, 882), (887, 885, 884, 886), (885, 881, 880, 884), (880, 882, 886, 884), (885, 887, 883, 881), (889, 891, 890, 888), (891, 895, 894, 890), (895, 893, 892, 894), (893, 889, 888, 892), (888, 890, 894, 892), (893, 895, 891, 889), (897, 899, 898, 896), (899, 903, 902, 898), (903, 901, 900, 902), (901, 897, 896, 900), (896, 898, 902, 900), (901, 903, 899, 897), (905, 907, 906, 904), (907, 911, 910, 906), (911, 909, 908, 910), (909, 905, 904, 908), (904, 906, 910, 908), (909, 911, 907, 905), (913, 915, 914, 912), (915, 919, 918, 914), (919, 917, 916, 918), (917, 913, 912, 916), (912, 914, 918, 916), (917, 919, 915, 913), (921, 923, 922, 920), (926, 922, 928, 930), (927, 925, 924, 926), (925, 921, 920, 924), (920, 922, 926, 924), (925, 927, 923, 921), (930, 928, 932, 934), (927, 926, 930, 931), (923, 927, 931, 929), (922, 923, 929, 928), (933, 935, 934, 932), (931, 930, 934, 935), (929, 931, 935, 933), (928, 929, 933, 932), (937, 939, 938, 936), (939, 943, 942, 938), (943, 941, 940, 942), (941, 937, 936, 940), (936, 938, 942, 940), (941, 943, 939, 937), (945, 947, 946, 944), (947, 951, 950, 946), (951, 949, 948, 950), (949, 945, 944, 948), (944, 946, 950, 948), (949, 951, 947, 945), (953, 955, 954, 952), (955, 959, 958, 954), (959, 957, 956, 958), (957, 953, 952, 956), (952, 954, 958, 956), (957, 959, 955, 953), (961, 963, 962, 960), (963, 967, 966, 962), (967, 965, 964, 966), (965, 961, 960, 964), (960, 962, 966, 964), (965, 967, 963, 961), (969, 971, 970, 968), (971, 975, 974, 970), (975, 973, 972, 974), (973, 969, 968, 972), (968, 970, 974, 972), (973, 975, 971, 969), (977, 979, 978, 976), (979, 983, 982, 978), (983, 981, 980, 982), (981, 977, 976, 980), (976, 978, 982, 980), (981, 983, 979, 977), (985, 987, 986, 984), (987, 991, 990, 986), (991, 989, 988, 990), (989, 985, 984, 988), (984, 986, 990, 988), (989, 991, 987, 985), (993, 995, 994, 992), (995, 999, 998, 994), (999, 997, 996, 998), (997, 993, 992, 996), (992, 994, 998, 996), (997, 999, 995, 993), (1001, 1003, 1002, 1000), (1003, 1007, 1006, 1002), (1007, 1005, 1004, 1006), (1005, 1001, 1000, 1004), (1000, 1002, 1006, 1004), (1005, 1007, 1003, 1001), (1009, 1011, 1010, 1008), (1011, 1015, 1014, 1010), (1015, 1013, 1012, 1014), (1013, 1009, 1008, 1012), (1008, 1010, 1014, 1012), (1013, 1015, 1011, 1009), (1017, 1019, 1018, 1016), (1019, 1023, 1022, 1018), (1023, 1021, 1020, 1022), (1021, 1017, 1016, 1020), (1016, 1018, 1022, 1020), (1021, 1023, 1019, 1017), (1025, 1027, 1026, 1024), (1030, 1026, 1032, 1034), (1031, 1029, 1028, 1030), (1029, 1025, 1024, 1028), (1024, 1026, 1030, 1028), (1029, 1031, 1027, 1025), (1034, 1032, 1036, 1038), (1031, 1030, 1034, 1035), (1027, 1031, 1035, 1033), (1026, 1027, 1033, 1032), (1037, 1039, 1038, 1036), (1035, 1034, 1038, 1039), (1033, 1035, 1039, 1037), (1032, 1033, 1037, 1036)])
me_cube_034.use_remesh_preserve_volume = False
me_cube_034.use_remesh_preserve_attributes = False
me_cube_034.use_mirror_vertex_groups = False
me_cube_034.update()
me_cube_024 = bpy.data.meshes.new('Cube.024')
me_cube_024.from_pydata([(-2.952, -1.0, -1.0), (-2.952, -1.0, -0.9088), (-2.952, 1.0, -1.0), (-2.952, 1.0, -0.9088), (-0.9518, -1.0, -1.0), (-0.9518, -1.0, -0.9088), (-0.9518, 1.0, -1.0), (-0.9518, 1.0, -0.9088), (-2.952, 1.0, -1.0), (-2.952, 1.0, -0.9088), (-0.9518, 1.0, -1.0), (-0.9518, 1.0, -0.9088), (-2.952, 2.998, -1.0), (-2.952, 2.998, -0.9088), (-0.9518, 2.998, -1.0), (-0.9518, 2.998, -0.9088), (-4.825, -1.0, -1.0), (-4.825, -1.0, -0.9088), (-4.825, 1.0, -1.0), (-4.825, 1.0, -0.9088), (-2.825, -1.0, -1.0), (-2.825, -1.0, -0.9088), (-2.825, 1.0, -1.0), (-2.825, 1.0, -0.9088), (-4.825, 1.0, -1.0), (-4.825, 1.0, -0.9088), (-2.825, 1.0, -1.0), (-2.825, 1.0, -0.9088), (-4.825, 2.998, -1.0), (-4.825, 2.998, -0.9088), (-2.825, 2.998, -1.0), (-2.825, 2.998, -0.9088), (-4.859, 3.067, 15.79), (-4.859, 2.976, 15.79), (-4.859, 3.067, 17.79), (-4.859, 2.976, 17.79), (-2.859, 3.067, 15.79), (-2.859, 2.976, 15.79), (-2.859, 3.067, 17.79), (-2.859, 2.976, 17.79), (-4.859, 3.067, 17.79), (-4.859, 2.976, 17.79), (-2.859, 3.067, 17.79), (-2.859, 2.976, 17.79), (-4.859, 3.067, 20.11), (-4.859, 2.976, 20.11), (-2.859, 3.067, 20.11), (-2.859, 2.976, 20.11), (-4.859, 3.067, 11.59), (-4.859, 2.976, 11.59), (-4.859, 3.067, 13.59), (-4.859, 2.976, 13.59), (-2.859, 3.067, 11.59), (-2.859, 2.976, 11.59), (-2.859, 3.067, 13.59), (-2.859, 2.976, 13.59), (-4.859, 3.067, 13.59), (-4.859, 2.976, 13.59), (-2.859, 3.067, 13.59), (-2.859, 2.976, 13.59), (-4.859, 3.067, 15.91), (-4.859, 2.976, 15.91), (-2.859, 3.067, 15.91), (-2.859, 2.976, 15.91), (-4.859, 3.067, 7.406), (-4.859, 2.976, 7.406), (-4.859, 3.067, 9.406), (-4.859, 2.976, 9.406), (-2.859, 3.067, 7.406), (-2.859, 2.976, 7.406), (-2.859, 3.067, 9.406), (-2.859, 2.976, 9.406), (-4.859, 3.067, 9.406), (-4.859, 2.976, 9.406), (-2.859, 3.067, 9.406), (-2.859, 2.976, 9.406), (-4.859, 3.067, 11.72), (-4.859, 2.976, 11.72), (-2.859, 3.067, 11.72), (-2.859, 2.976, 11.72), (-4.859, 3.067, 3.204), (-4.859, 2.976, 3.204), (-4.859, 3.067, 5.204), (-4.859, 2.976, 5.204), (-2.859, 3.067, 3.204), (-2.859, 2.976, 3.204), (-2.859, 3.067, 5.204), (-2.859, 2.976, 5.204), (-4.859, 3.067, 5.204), (-4.859, 2.976, 5.204), (-2.859, 3.067, 5.204), (-2.859, 2.976, 5.204), (-4.859, 3.067, 7.523), (-4.859, 2.976, 7.523), (-2.859, 3.067, 7.523), (-2.859, 2.976, 7.523), (-4.859, 3.067, -1.004), (-4.859, 2.976, -1.004), (-4.859, 3.067, 0.9958), (-4.859, 2.976, 0.9958), (-2.859, 3.067, -1.004), (-2.859, 2.976, -1.004), (-2.859, 3.067, 0.9958), (-2.859, 2.976, 0.9958), (-4.859, 3.067, 0.9958), (-4.859, 2.976, 0.9958), (-2.859, 3.067, 0.9958), (-2.859, 2.976, 0.9958), (-4.859, 3.067, 3.315), (-4.859, 2.976, 3.315), (-2.859, 3.067, 3.315), (-2.859, 2.976, 3.315), (-2.94, 3.067, 15.79), (-2.94, 2.976, 15.79), (-2.94, 3.067, 17.79), (-2.94, 2.976, 17.79), (-0.9403, 3.067, 15.79), (-0.9403, 2.976, 15.79), (-0.9403, 3.067, 17.79), (-0.9403, 2.976, 17.79), (-2.94, 3.067, 17.79), (-2.94, 2.976, 17.79), (-0.9403, 3.067, 17.79), (-0.9403, 2.976, 17.79), (-2.94, 3.067, 20.11), (-2.94, 2.976, 20.11), (-0.9403, 3.067, 20.11), (-0.9403, 2.976, 20.11), (-2.94, 3.067, 11.59), (-2.94, 2.976, 11.59), (-2.94, 3.067, 13.59), (-2.94, 2.976, 13.59), (-0.9403, 3.067, 11.59), (-0.9403, 2.976, 11.59), (-0.9403, 3.067, 13.59), (-0.9403, 2.976, 13.59), (-2.94, 3.067, 13.59), (-2.94, 2.976, 13.59), (-0.9403, 3.067, 13.59), (-0.9403, 2.976, 13.59), (-2.94, 3.067, 15.91), (-2.94, 2.976, 15.91), (-0.9403, 3.067, 15.91), (-0.9403, 2.976, 15.91), (-2.94, 3.067, 7.406), (-2.94, 2.976, 7.406), (-2.94, 3.067, 9.406), (-2.94, 2.976, 9.406), (-0.9403, 3.067, 7.406), (-0.9403, 2.976, 7.406), (-0.9403, 3.067, 9.406), (-0.9403, 2.976, 9.406), (-2.94, 3.067, 9.406), (-2.94, 2.976, 9.406), (-0.9403, 3.067, 9.406), (-0.9403, 2.976, 9.406), (-2.94, 3.067, 11.72), (-2.94, 2.976, 11.72), (-0.9403, 3.067, 11.72), (-0.9403, 2.976, 11.72), (-2.94, 3.067, 3.204), (-2.94, 2.976, 3.204), (-2.94, 3.067, 5.204), (-2.94, 2.976, 5.204), (-0.9403, 3.067, 3.204), (-0.9403, 2.976, 3.204), (-0.9403, 3.067, 5.204), (-0.9403, 2.976, 5.204), (-2.94, 3.067, 5.204), (-2.94, 2.976, 5.204), (-0.9403, 3.067, 5.204), (-0.9403, 2.976, 5.204), (-2.94, 3.067, 7.523), (-2.94, 2.976, 7.523), (-0.9403, 3.067, 7.523), (-0.9403, 2.976, 7.523), (-2.94, 3.067, -1.004), (-2.94, 2.976, -1.004), (-2.94, 3.067, 0.9958), (-2.94, 2.976, 0.9958), (-0.9403, 3.067, -1.004), (-0.9403, 2.976, -1.004), (-0.9403, 3.067, 0.9958), (-0.9403, 2.976, 0.9958), (-2.94, 3.067, 0.9958), (-2.94, 2.976, 0.9958), (-0.9403, 3.067, 0.9958), (-0.9403, 2.976, 0.9958), (-2.94, 3.067, 3.315), (-2.94, 2.976, 3.315), (-0.9403, 3.067, 3.315), (-0.9403, 2.976, 3.315), (0.92, -0.9746, 15.79), (1.011, -0.9746, 15.79), (0.92, -0.9746, 17.79), (1.011, -0.9746, 17.79), (0.92, 1.025, 15.79), (1.011, 1.025, 15.79), (0.92, 1.025, 17.79), (1.011, 1.025, 17.79), (0.92, -0.9746, 17.79), (1.011, -0.9746, 17.79), (0.92, 1.025, 17.79), (1.011, 1.025, 17.79), (0.92, -0.9746, 20.11), (1.011, -0.9746, 20.11), (0.92, 1.025, 20.11), (1.011, 1.025, 20.11), (0.92, -0.9746, 11.59), (1.011, -0.9746, 11.59), (0.92, -0.9746, 13.59), (1.011, -0.9746, 13.59), (0.92, 1.025, 11.59), (1.011, 1.025, 11.59), (0.92, 1.025, 13.59), (1.011, 1.025, 13.59), (0.92, -0.9746, 13.59), (1.011, -0.9746, 13.59), (0.92, 1.025, 13.59), (1.011, 1.025, 13.59), (0.92, -0.9746, 15.91), (1.011, -0.9746, 15.91), (0.92, 1.025, 15.91), (1.011, 1.025, 15.91), (0.92, -0.9746, 7.406), (1.011, -0.9746, 7.406), (0.92, -0.9746, 9.406), (1.011, -0.9746, 9.406), (0.92, 1.025, 7.406), (1.011, 1.025, 7.406), (0.92, 1.025, 9.406), (1.011, 1.025, 9.406), (0.92, -0.9746, 9.406), (1.011, -0.9746, 9.406), (0.92, 1.025, 9.406), (1.011, 1.025, 9.406), (0.92, -0.9746, 11.72), (1.011, -0.9746, 11.72), (0.92, 1.025, 11.72), (1.011, 1.025, 11.72), (0.92, -0.9746, 3.204), (1.011, -0.9746, 3.204), (0.92, -0.9746, 5.204), (1.011, -0.9746, 5.204), (0.92, 1.025, 3.204), (1.011, 1.025, 3.204), (0.92, 1.025, 5.204), (1.011, 1.025, 5.204), (0.92, -0.9746, 5.204), (1.011, -0.9746, 5.204), (0.92, 1.025, 5.204), (1.011, 1.025, 5.204), (0.92, -0.9746, 7.523), (1.011, -0.9746, 7.523), (0.92, 1.025, 7.523), (1.011, 1.025, 7.523), (0.92, -0.9746, -1.004), (1.011, -0.9746, -1.004), (0.92, -0.9746, 0.9958), (1.011, -0.9746, 0.9958), (0.92, 1.025, -1.004), (1.011, 1.025, -1.004), (0.92, 1.025, 0.9958), (1.011, 1.025, 0.9958), (0.92, -0.9746, 0.9958), (1.011, -0.9746, 0.9958), (0.92, 1.025, 0.9958), (1.011, 1.025, 0.9958), (0.92, -0.9746, 3.315), (1.011, -0.9746, 3.315), (0.92, 1.025, 3.315), (1.011, 1.025, 3.315), (0.92, 0.9967, 15.79), (1.011, 0.9967, 15.79), (0.92, 0.9967, 17.79), (1.011, 0.9967, 17.79), (0.92, 2.997, 15.79), (1.011, 2.997, 15.79), (0.92, 2.997, 17.79), (1.011, 2.997, 17.79), (0.92, 0.9967, 17.79), (1.011, 0.9967, 17.79), (0.92, 2.997, 17.79), (1.011, 2.997, 17.79), (0.92, 0.9967, 20.11), (1.011, 0.9967, 20.11), (0.92, 2.997, 20.11), (1.011, 2.997, 20.11), (0.92, 0.9967, 11.59), (1.011, 0.9967, 11.59), (0.92, 0.9967, 13.59), (1.011, 0.9967, 13.59), (0.92, 2.997, 11.59), (1.011, 2.997, 11.59), (0.92, 2.997, 13.59), (1.011, 2.997, 13.59), (0.92, 0.9967, 13.59), (1.011, 0.9967, 13.59), (0.92, 2.997, 13.59), (1.011, 2.997, 13.59), (0.92, 0.9967, 15.91), (1.011, 0.9967, 15.91), (0.92, 2.997, 15.91), (1.011, 2.997, 15.91), (0.92, 0.9967, 7.406), (1.011, 0.9967, 7.406), (0.92, 0.9967, 9.406), (1.011, 0.9967, 9.406), (0.92, 2.997, 7.406), (1.011, 2.997, 7.406), (0.92, 2.997, 9.406), (1.011, 2.997, 9.406), (0.92, 0.9967, 9.406), (1.011, 0.9967, 9.406), (0.92, 2.997, 9.406), (1.011, 2.997, 9.406), (0.92, 0.9967, 11.72), (1.011, 0.9967, 11.72), (0.92, 2.997, 11.72), (1.011, 2.997, 11.72), (0.92, 0.9967, 3.204), (1.011, 0.9967, 3.204), (0.92, 0.9967, 5.204), (1.011, 0.9967, 5.204), (0.92, 2.997, 3.204), (1.011, 2.997, 3.204), (0.92, 2.997, 5.204), (1.011, 2.997, 5.204), (0.92, 0.9967, 5.204), (1.011, 0.9967, 5.204), (0.92, 2.997, 5.204), (1.011, 2.997, 5.204), (0.92, 0.9967, 7.523), (1.011, 0.9967, 7.523), (0.92, 2.997, 7.523), (1.011, 2.997, 7.523), (0.92, 0.9967, -1.004), (1.011, 0.9967, -1.004), (0.92, 0.9967, 0.9958), (1.011, 0.9967, 0.9958), (0.92, 2.997, -1.004), (1.011, 2.997, -1.004), (0.92, 2.997, 0.9958), (1.011, 2.997, 0.9958), (0.92, 0.9967, 0.9958), (1.011, 0.9967, 0.9958), (0.92, 2.997, 0.9958), (1.011, 2.997, 0.9958), (0.92, 0.9967, 3.315), (1.011, 0.9967, 3.315), (0.92, 2.997, 3.315), (1.011, 2.997, 3.315), (-4.853, -0.9746, 15.79), (-4.762, -0.9746, 15.79), (-4.853, -0.9746, 17.79), (-4.762, -0.9746, 17.79), (-4.853, 1.025, 15.79), (-4.762, 1.025, 15.79), (-4.853, 1.025, 17.79), (-4.762, 1.025, 17.79), (-4.853, -0.9746, 17.79), (-4.762, -0.9746, 17.79), (-4.853, 1.025, 17.79), (-4.762, 1.025, 17.79), (-4.853, -0.9746, 20.11), (-4.762, -0.9746, 20.11), (-4.853, 1.025, 20.11), (-4.762, 1.025, 20.11), (-4.853, -0.9746, 11.59), (-4.762, -0.9746, 11.59), (-4.853, -0.9746, 13.59), (-4.762, -0.9746, 13.59), (-4.853, 1.025, 11.59), (-4.762, 1.025, 11.59), (-4.853, 1.025, 13.59), (-4.762, 1.025, 13.59), (-4.853, -0.9746, 13.59), (-4.762, -0.9746, 13.59), (-4.853, 1.025, 13.59), (-4.762, 1.025, 13.59), (-4.853, -0.9746, 15.91), (-4.762, -0.9746, 15.91), (-4.853, 1.025, 15.91), (-4.762, 1.025, 15.91), (-4.853, -0.9746, 7.406), (-4.762, -0.9746, 7.406), (-4.853, -0.9746, 9.406), (-4.762, -0.9746, 9.406), (-4.853, 1.025, 7.406), (-4.762, 1.025, 7.406), (-4.853, 1.025, 9.406), (-4.762, 1.025, 9.406), (-4.853, -0.9746, 9.406), (-4.762, -0.9746, 9.406), (-4.853, 1.025, 9.406), (-4.762, 1.025, 9.406), (-4.853, -0.9746, 11.72), (-4.762, -0.9746, 11.72), (-4.853, 1.025, 11.72), (-4.762, 1.025, 11.72), (-4.853, -0.9746, 3.204), (-4.762, -0.9746, 3.204), (-4.853, -0.9746, 5.204), (-4.762, -0.9746, 5.204), (-4.853, 1.025, 3.204), (-4.762, 1.025, 3.204), (-4.853, 1.025, 5.204), (-4.762, 1.025, 5.204), (-4.853, -0.9746, 5.204), (-4.762, -0.9746, 5.204), (-4.853, 1.025, 5.204), (-4.762, 1.025, 5.204), (-4.853, -0.9746, 7.523), (-4.762, -0.9746, 7.523), (-4.853, 1.025, 7.523), (-4.762, 1.025, 7.523), (-4.853, -0.9746, -1.004), (-4.762, -0.9746, -1.004), (-4.853, -0.9746, 0.9958), (-4.762, -0.9746, 0.9958), (-4.853, 1.025, -1.004), (-4.762, 1.025, -1.004), (-4.853, 1.025, 0.9958), (-4.762, 1.025, 0.9958), (-4.853, -0.9746, 0.9958), (-4.762, -0.9746, 0.9958), (-4.853, 1.025, 0.9958), (-4.762, 1.025, 0.9958), (-4.853, -0.9746, 3.315), (-4.762, -0.9746, 3.315), (-4.853, 1.025, 3.315), (-4.762, 1.025, 3.315), (-4.853, 0.9967, 15.79), (-4.762, 0.9967, 15.79), (-4.853, 0.9967, 17.79), (-4.762, 0.9967, 17.79), (-4.853, 2.997, 15.79), (-4.762, 2.997, 15.79), (-4.853, 2.997, 17.79), (-4.762, 2.997, 17.79), (-4.853, 0.9967, 17.79), (-4.762, 0.9967, 17.79), (-4.853, 2.997, 17.79), (-4.762, 2.997, 17.79), (-4.853, 0.9967, 20.11), (-4.762, 0.9967, 20.11), (-4.853, 2.997, 20.11), (-4.762, 2.997, 20.11), (-4.853, 0.9967, 11.59), (-4.762, 0.9967, 11.59), (-4.853, 0.9967, 13.59), (-4.762, 0.9967, 13.59), (-4.853, 2.997, 11.59), (-4.762, 2.997, 11.59), (-4.853, 2.997, 13.59), (-4.762, 2.997, 13.59), (-4.853, 0.9967, 13.59), (-4.762, 0.9967, 13.59), (-4.853, 2.997, 13.59), (-4.762, 2.997, 13.59), (-4.853, 0.9967, 15.91), (-4.762, 0.9967, 15.91), (-4.853, 2.997, 15.91), (-4.762, 2.997, 15.91), (-4.853, 0.9967, 7.406), (-4.762, 0.9967, 7.406), (-4.853, 0.9967, 9.406), (-4.762, 0.9967, 9.406), (-4.853, 2.997, 7.406), (-4.762, 2.997, 7.406), (-4.853, 2.997, 9.406), (-4.762, 2.997, 9.406), (-4.853, 0.9967, 9.406), (-4.762, 0.9967, 9.406), (-4.853, 2.997, 9.406), (-4.762, 2.997, 9.406), (-4.853, 0.9967, 11.72), (-4.762, 0.9967, 11.72), (-4.853, 2.997, 11.72), (-4.762, 2.997, 11.72), (-4.853, 0.9967, 3.204), (-4.762, 0.9967, 3.204), (-4.853, 0.9967, 5.204), (-4.762, 0.9967, 5.204), (-4.853, 2.997, 3.204), (-4.762, 2.997, 3.204), (-4.853, 2.997, 5.204), (-4.762, 2.997, 5.204), (-4.853, 0.9967, 5.204), (-4.762, 0.9967, 5.204), (-4.853, 2.997, 5.204), (-4.762, 2.997, 5.204), (-4.853, 0.9967, 7.523), (-4.762, 0.9967, 7.523), (-4.853, 2.997, 7.523), (-4.762, 2.997, 7.523), (-4.853, 0.9967, -1.004), (-4.762, 0.9967, -1.004), (-4.853, 0.9967, 0.9958), (-4.762, 0.9967, 0.9958), (-4.853, 2.997, -1.004), (-4.762, 2.997, -1.004), (-4.853, 2.997, 0.9958), (-4.762, 2.997, 0.9958), (-4.853, 0.9967, 0.9958), (-4.762, 0.9967, 0.9958), (-4.853, 2.997, 0.9958), (-4.762, 2.997, 0.9958), (-4.853, 0.9967, 3.315), (-4.762, 0.9967, 3.315), (-4.853, 2.997, 3.315), (-4.762, 2.997, 3.315), (-4.871, -0.9357, 15.79), (-4.871, -1.027, 15.79), (-4.871, -0.9357, 17.79), (-4.871, -1.027, 17.79), (-2.871, -0.9357, 15.79), (-2.871, -1.027, 15.79), (-2.871, -0.9357, 17.79), (-2.871, -1.027, 17.79), (-4.871, -0.9357, 17.79), (-4.871, -1.027, 17.79), (-2.871, -0.9357, 17.79), (-2.871, -1.027, 17.79), (-4.871, -0.9357, 20.11), (-4.871, -1.027, 20.11), (-2.871, -0.9357, 20.11), (-2.871, -1.027, 20.11), (-4.871, -0.9357, 11.59), (-4.871, -1.027, 11.59), (-4.871, -0.9357, 13.59), (-4.871, -1.027, 13.59), (-2.871, -0.9357, 11.59), (-2.871, -1.027, 11.59), (-2.871, -0.9357, 13.59), (-2.871, -1.027, 13.59), (-4.871, -0.9357, 13.59), (-4.871, -1.027, 13.59), (-2.871, -0.9357, 13.59), (-2.871, -1.027, 13.59), (-4.871, -0.9357, 15.91), (-4.871, -1.027, 15.91), (-2.871, -0.9357, 15.91), (-2.871, -1.027, 15.91), (-4.871, -0.9357, 7.406), (-4.871, -1.027, 7.406), (-4.871, -0.9357, 9.406), (-4.871, -1.027, 9.406), (-2.871, -0.9357, 7.406), (-2.871, -1.027, 7.406), (-2.871, -0.9357, 9.406), (-2.871, -1.027, 9.406), (-4.871, -0.9357, 9.406), (-4.871, -1.027, 9.406), (-2.871, -0.9357, 9.406), (-2.871, -1.027, 9.406), (-4.871, -0.9357, 11.72), (-4.871, -1.027, 11.72), (-2.871, -0.9357, 11.72), (-2.871, -1.027, 11.72), (-4.871, -0.9357, 3.204), (-4.871, -1.027, 3.204), (-4.871, -0.9357, 5.204), (-4.871, -1.027, 5.204), (-2.871, -0.9357, 3.204), (-2.871, -1.027, 3.204), (-2.871, -0.9357, 5.204), (-2.871, -1.027, 5.204), (-4.871, -0.9357, 5.204), (-4.871, -1.027, 5.204), (-2.871, -0.9357, 5.204), (-2.871, -1.027, 5.204), (-4.871, -0.9357, 7.523), (-4.871, -1.027, 7.523), (-2.871, -0.9357, 7.523), (-2.871, -1.027, 7.523), (-4.871, -0.9357, -1.004), (-4.871, -1.027, -1.004), (-4.871, -0.9357, 0.9958), (-4.871, -1.027, 0.9958), (-2.871, -0.9357, -1.004), (-2.871, -1.027, -1.004), (-2.871, -0.9357, 0.9958), (-2.871, -1.027, 0.9958), (-4.871, -0.9357, 0.9958), (-4.871, -1.027, 0.9958), (-2.871, -0.9357, 0.9958), (-2.871, -1.027, 0.9958), (-4.871, -0.9357, 3.315), (-4.871, -1.027, 3.315), (-2.871, -0.9357, 3.315), (-2.871, -1.027, 3.315), (-2.952, -0.9357, 15.79), (-2.952, -1.027, 15.79), (-2.952, -0.9357, 17.79), (-2.952, -1.027, 17.79), (-0.9522, -0.9357, 15.79), (-0.9522, -1.027, 15.79), (-0.9522, -0.9357, 17.79), (-0.9522, -1.027, 17.79), (-2.952, -0.9357, 17.79), (-2.952, -1.027, 17.79), (-0.9522, -0.9357, 17.79), (-0.9522, -1.027, 17.79), (-2.952, -0.9357, 20.11), (-2.952, -1.027, 20.11), (-0.9522, -0.9357, 20.11), (-0.9522, -1.027, 20.11), (-2.952, -0.9357, 11.59), (-2.952, -1.027, 11.59), (-2.952, -0.9357, 13.59), (-2.952, -1.027, 13.59), (-0.9522, -0.9357, 11.59), (-0.9522, -1.027, 11.59), (-0.9522, -0.9357, 13.59), (-0.9522, -1.027, 13.59), (-2.952, -0.9357, 13.59), (-2.952, -1.027, 13.59), (-0.9522, -0.9357, 13.59), (-0.9522, -1.027, 13.59), (-2.952, -0.9357, 15.91), (-2.952, -1.027, 15.91), (-0.9522, -0.9357, 15.91), (-0.9522, -1.027, 15.91), (-2.952, -0.9357, 7.406), (-2.952, -1.027, 7.406), (-2.952, -0.9357, 9.406), (-2.952, -1.027, 9.406), (-0.9522, -0.9357, 7.406), (-0.9522, -1.027, 7.406), (-0.9522, -0.9357, 9.406), (-0.9522, -1.027, 9.406), (-2.952, -0.9357, 9.406), (-2.952, -1.027, 9.406), (-0.9522, -0.9357, 9.406), (-0.9522, -1.027, 9.406), (-2.952, -0.9357, 11.72), (-2.952, -1.027, 11.72), (-0.9522, -0.9357, 11.72), (-0.9522, -1.027, 11.72), (-2.952, -0.9357, 3.204), (-2.952, -1.027, 3.204), (-2.952, -0.9357, 5.204), (-2.952, -1.027, 5.204), (-0.9522, -0.9357, 3.204), (-0.9522, -1.027, 3.204), (-0.9522, -0.9357, 5.204), (-0.9522, -1.027, 5.204), (-2.952, -0.9357, 5.204), (-2.952, -1.027, 5.204), (-0.9522, -0.9357, 5.204), (-0.9522, -1.027, 5.204), (-2.952, -0.9357, 7.523), (-2.952, -1.027, 7.523), (-0.9522, -0.9357, 7.523), (-0.9522, -1.027, 7.523), (-2.952, -0.9357, -1.004), (-2.952, -1.027, -1.004), (-2.952, -0.9357, 0.9958), (-2.952, -1.027, 0.9958), (-0.9522, -0.9357, -1.004), (-0.9522, -1.027, -1.004), (-0.9522, -0.9357, 0.9958), (-0.9522, -1.027, 0.9958), (-2.952, -0.9357, 0.9958), (-2.952, -1.027, 0.9958), (-0.9522, -0.9357, 0.9958), (-0.9522, -1.027, 0.9958), (-2.952, -0.9357, 3.315), (-2.952, -1.027, 3.315), (-0.9522, -0.9357, 3.315), (-0.9522, -1.027, 3.315), (-1.001, -0.9357, 15.79), (-1.001, -1.027, 15.79), (-1.001, -0.9357, 17.79), (-1.001, -1.027, 17.79), (0.9985, -0.9357, 15.79), (0.9985, -1.027, 15.79), (0.9985, -0.9357, 17.79), (0.9985, -1.027, 17.79), (-1.001, -0.9357, 17.79), (-1.001, -1.027, 17.79), (0.9985, -0.9357, 17.79), (0.9985, -1.027, 17.79), (-1.001, -0.9357, 20.11), (-1.001, -1.027, 20.11), (0.9985, -0.9357, 20.11), (0.9985, -1.027, 20.11), (-1.001, -0.9357, 11.59), (-1.001, -1.027, 11.59), (-1.001, -0.9357, 13.59), (-1.001, -1.027, 13.59), (0.9985, -0.9357, 11.59), (0.9985, -1.027, 11.59), (0.9985, -0.9357, 13.59), (0.9985, -1.027, 13.59), (-1.001, -0.9357, 13.59), (-1.001, -1.027, 13.59), (0.9985, -0.9357, 13.59), (0.9985, -1.027, 13.59), (-1.001, -0.9357, 15.91), (-1.001, -1.027, 15.91), (0.9985, -0.9357, 15.91), (0.9985, -1.027, 15.91), (-1.001, -0.9357, 7.406), (-1.001, -1.027, 7.406), (-1.001, -0.9357, 9.406), (-1.001, -1.027, 9.406), (0.9985, -0.9357, 7.406), (0.9985, -1.027, 7.406), (0.9985, -0.9357, 9.406), (0.9985, -1.027, 9.406), (-1.001, -0.9357, 9.406), (-1.001, -1.027, 9.406), (0.9985, -0.9357, 9.406), (0.9985, -1.027, 9.406), (-1.001, -0.9357, 11.72), (-1.001, -1.027, 11.72), (0.9985, -0.9357, 11.72), (0.9985, -1.027, 11.72), (-1.001, -0.9357, 3.204), (-1.001, -1.027, 3.204), (-1.001, -0.9357, 5.204), (-1.001, -1.027, 5.204), (0.9985, -0.9357, 3.204), (0.9985, -1.027, 3.204), (0.9985, -0.9357, 5.204), (0.9985, -1.027, 5.204), (-1.001, -0.9357, 5.204), (-1.001, -1.027, 5.204), (0.9985, -0.9357, 5.204), (0.9985, -1.027, 5.204), (-1.001, -0.9357, 7.523), (-1.001, -1.027, 7.523), (0.9985, -0.9357, 7.523), (0.9985, -1.027, 7.523), (-1.001, -0.9357, -1.004), (-1.001, -1.027, -1.004), (-1.001, -0.9357, 0.9958), (-1.001, -1.027, 0.9958), (0.9985, -0.9357, -1.004), (0.9985, -1.027, -1.004), (0.9985, -0.9357, 0.9958), (0.9985, -1.027, 0.9958), (-1.001, -0.9357, 0.9958), (-1.001, -1.027, 0.9958), (0.9985, -0.9357, 0.9958), (0.9985, -1.027, 0.9958), (-1.001, -0.9357, 3.315), (-1.001, -1.027, 3.315), (0.9985, -0.9357, 3.315), (0.9985, -1.027, 3.315), (-1.0, -1.0, -1.0), (-1.0, -1.0, -0.9088), (-1.0, 1.0, -1.0), (-1.0, 1.0, -0.9088), (1.0, -1.0, -1.0), (1.0, -1.0, -0.9088), (1.0, 1.0, -1.0), (1.0, 1.0, -0.9088), (-1.0, 1.0, -1.0), (-1.0, 1.0, -0.9088), (1.0, 1.0, -1.0), (1.0, 1.0, -0.9088), (-1.0, 2.998, -1.0), (-1.0, 2.998, -0.9088), (1.0, 2.998, -1.0), (1.0, 2.998, -0.9088)], [], [(1, 3, 2, 0), (6, 2, 8, 10), (7, 5, 4, 6), (5, 1, 0, 4), (0, 2, 6, 4), (5, 7, 3, 1), (10, 8, 12, 14), (7, 6, 10, 11), (3, 7, 11, 9), (2, 3, 9, 8), (13, 15, 14, 12), (11, 10, 14, 15), (9, 11, 15, 13), (8, 9, 13, 12), (17, 19, 18, 16), (22, 18, 24, 26), (23, 21, 20, 22), (21, 17, 16, 20), (16, 18, 22, 20), (21, 23, 19, 17), (26, 24, 28, 30), (23, 22, 26, 27), (19, 23, 27, 25), (18, 19, 25, 24), (29, 31, 30, 28), (27, 26, 30, 31), (25, 27, 31, 29), (24, 25, 29, 28), (33, 35, 34, 32), (38, 34, 40, 42), (39, 37, 36, 38), (37, 33, 32, 36), (32, 34, 38, 36), (37, 39, 35, 33), (42, 40, 44, 46), (39, 38, 42, 43), (35, 39, 43, 41), (34, 35, 41, 40), (45, 47, 46, 44), (43, 42, 46, 47), (41, 43, 47, 45), (40, 41, 45, 44), (49, 51, 50, 48), (54, 50, 56, 58), (55, 53, 52, 54), (53, 49, 48, 52), (48, 50, 54, 52), (53, 55, 51, 49), (58, 56, 60, 62), (55, 54, 58, 59), (51, 55, 59, 57), (50, 51, 57, 56), (61, 63, 62, 60), (59, 58, 62, 63), (57, 59, 63, 61), (56, 57, 61, 60), (65, 67, 66, 64), (70, 66, 72, 74), (71, 69, 68, 70), (69, 65, 64, 68), (64, 66, 70, 68), (69, 71, 67, 65), (74, 72, 76, 78), (71, 70, 74, 75), (67, 71, 75, 73), (66, 67, 73, 72), (77, 79, 78, 76), (75, 74, 78, 79), (73, 75, 79, 77), (72, 73, 77, 76), (81, 83, 82, 80), (86, 82, 88, 90), (87, 85, 84, 86), (85, 81, 80, 84), (80, 82, 86, 84), (85, 87, 83, 81), (90, 88, 92, 94), (87, 86, 90, 91), (83, 87, 91, 89), (82, 83, 89, 88), (93, 95, 94, 92), (91, 90, 94, 95), (89, 91, 95, 93), (88, 89, 93, 92), (97, 99, 98, 96), (102, 98, 104, 106), (103, 101, 100, 102), (101, 97, 96, 100), (96, 98, 102, 100), (101, 103, 99, 97), (106, 104, 108, 110), (103, 102, 106, 107), (99, 103, 107, 105), (98, 99, 105, 104), (109, 111, 110, 108), (107, 106, 110, 111), (105, 107, 111, 109), (104, 105, 109, 108), (113, 115, 114, 112), (118, 114, 120, 122), (119, 117, 116, 118), (117, 113, 112, 116), (112, 114, 118, 116), (117, 119, 115, 113), (122, 120, 124, 126), (119, 118, 122, 123), (115, 119, 123, 121), (114, 115, 121, 120), (125, 127, 126, 124), (123, 122, 126, 127), (121, 123, 127, 125), (120, 121, 125, 124), (129, 131, 130, 128), (134, 130, 136, 138), (135, 133, 132, 134), (133, 129, 128, 132), (128, 130, 134, 132), (133, 135, 131, 129), (138, 136, 140, 142), (135, 134, 138, 139), (131, 135, 139, 137), (130, 131, 137, 136), (141, 143, 142, 140), (139, 138, 142, 143), (137, 139, 143, 141), (136, 137, 141, 140), (145, 147, 146, 144), (150, 146, 152, 154), (151, 149, 148, 150), (149, 145, 144, 148), (144, 146, 150, 148), (149, 151, 147, 145), (154, 152, 156, 158), (151, 150, 154, 155), (147, 151, 155, 153), (146, 147, 153, 152), (157, 159, 158, 156), (155, 154, 158, 159), (153, 155, 159, 157), (152, 153, 157, 156), (161, 163, 162, 160), (166, 162, 168, 170), (167, 165, 164, 166), (165, 161, 160, 164), (160, 162, 166, 164), (165, 167, 163, 161), (170, 168, 172, 174), (167, 166, 170, 171), (163, 167, 171, 169), (162, 163, 169, 168), (173, 175, 174, 172), (171, 170, 174, 175), (169, 171, 175, 173), (168, 169, 173, 172), (177, 179, 178, 176), (182, 178, 184, 186), (183, 181, 180, 182), (181, 177, 176, 180), (176, 178, 182, 180), (181, 183, 179, 177), (186, 184, 188, 190), (183, 182, 186, 187), (179, 183, 187, 185), (178, 179, 185, 184), (189, 191, 190, 188), (187, 186, 190, 191), (185, 187, 191, 189), (184, 185, 189, 188), (193, 195, 194, 192), (198, 194, 200, 202), (199, 197, 196, 198), (197, 193, 192, 196), (192, 194, 198, 196), (197, 199, 195, 193), (202, 200, 204, 206), (199, 198, 202, 203), (195, 199, 203, 201), (194, 195, 201, 200), (205, 207, 206, 204), (203, 202, 206, 207), (201, 203, 207, 205), (200, 201, 205, 204), (209, 211, 210, 208), (214, 210, 216, 218), (215, 213, 212, 214), (213, 209, 208, 212), (208, 210, 214, 212), (213, 215, 211, 209), (218, 216, 220, 222), (215, 214, 218, 219), (211, 215, 219, 217), (210, 211, 217, 216), (221, 223, 222, 220), (219, 218, 222, 223), (217, 219, 223, 221), (216, 217, 221, 220), (225, 227, 226, 224), (230, 226, 232, 234), (231, 229, 228, 230), (229, 225, 224, 228), (224, 226, 230, 228), (229, 231, 227, 225), (234, 232, 236, 238), (231, 230, 234, 235), (227, 231, 235, 233), (226, 227, 233, 232), (237, 239, 238, 236), (235, 234, 238, 239), (233, 235, 239, 237), (232, 233, 237, 236), (241, 243, 242, 240), (246, 242, 248, 250), (247, 245, 244, 246), (245, 241, 240, 244), (240, 242, 246, 244), (245, 247, 243, 241), (250, 248, 252, 254), (247, 246, 250, 251), (243, 247, 251, 249), (242, 243, 249, 248), (253, 255, 254, 252), (251, 250, 254, 255), (249, 251, 255, 253), (248, 249, 253, 252), (257, 259, 258, 256), (262, 258, 264, 266), (263, 261, 260, 262), (261, 257, 256, 260), (256, 258, 262, 260), (261, 263, 259, 257), (266, 264, 268, 270), (263, 262, 266, 267), (259, 263, 267, 265), (258, 259, 265, 264), (269, 271, 270, 268), (267, 266, 270, 271), (265, 267, 271, 269), (264, 265, 269, 268), (273, 275, 274, 272), (278, 274, 280, 282), (279, 277, 276, 278), (277, 273, 272, 276), (272, 274, 278, 276), (277, 279, 275, 273), (282, 280, 284, 286), (279, 278, 282, 283), (275, 279, 283, 281), (274, 275, 281, 280), (285, 287, 286, 284), (283, 282, 286, 287), (281, 283, 287, 285), (280, 281, 285, 284), (289, 291, 290, 288), (294, 290, 296, 298), (295, 293, 292, 294), (293, 289, 288, 292), (288, 290, 294, 292), (293, 295, 291, 289), (298, 296, 300, 302), (295, 294, 298, 299), (291, 295, 299, 297), (290, 291, 297, 296), (301, 303, 302, 300), (299, 298, 302, 303), (297, 299, 303, 301), (296, 297, 301, 300), (305, 307, 306, 304), (310, 306, 312, 314), (311, 309, 308, 310), (309, 305, 304, 308), (304, 306, 310, 308), (309, 311, 307, 305), (314, 312, 316, 318), (311, 310, 314, 315), (307, 311, 315, 313), (306, 307, 313, 312), (317, 319, 318, 316), (315, 314, 318, 319), (313, 315, 319, 317), (312, 313, 317, 316), (321, 323, 322, 320), (326, 322, 328, 330), (327, 325, 324, 326), (325, 321, 320, 324), (320, 322, 326, 324), (325, 327, 323, 321), (330, 328, 332, 334), (327, 326, 330, 331), (323, 327, 331, 329), (322, 323, 329, 328), (333, 335, 334, 332), (331, 330, 334, 335), (329, 331, 335, 333), (328, 329, 333, 332), (337, 339, 338, 336), (342, 338, 344, 346), (343, 341, 340, 342), (341, 337, 336, 340), (336, 338, 342, 340), (341, 343, 339, 337), (346, 344, 348, 350), (343, 342, 346, 347), (339, 343, 347, 345), (338, 339, 345, 344), (349, 351, 350, 348), (347, 346, 350, 351), (345, 347, 351, 349), (344, 345, 349, 348), (353, 355, 354, 352), (358, 354, 360, 362), (359, 357, 356, 358), (357, 353, 352, 356), (352, 354, 358, 356), (357, 359, 355, 353), (362, 360, 364, 366), (359, 358, 362, 363), (355, 359, 363, 361), (354, 355, 361, 360), (365, 367, 366, 364), (363, 362, 366, 367), (361, 363, 367, 365), (360, 361, 365, 364), (369, 371, 370, 368), (374, 370, 376, 378), (375, 373, 372, 374), (373, 369, 368, 372), (368, 370, 374, 372), (373, 375, 371, 369), (378, 376, 380, 382), (375, 374, 378, 379), (371, 375, 379, 377), (370, 371, 377, 376), (381, 383, 382, 380), (379, 378, 382, 383), (377, 379, 383, 381), (376, 377, 381, 380), (385, 387, 386, 384), (390, 386, 392, 394), (391, 389, 388, 390), (389, 385, 384, 388), (384, 386, 390, 388), (389, 391, 387, 385), (394, 392, 396, 398), (391, 390, 394, 395), (387, 391, 395, 393), (386, 387, 393, 392), (397, 399, 398, 396), (395, 394, 398, 399), (393, 395, 399, 397), (392, 393, 397, 396), (401, 403, 402, 400), (406, 402, 408, 410), (407, 405, 404, 406), (405, 401, 400, 404), (400, 402, 406, 404), (405, 407, 403, 401), (410, 408, 412, 414), (407, 406, 410, 411), (403, 407, 411, 409), (402, 403, 409, 408), (413, 415, 414, 412), (411, 410, 414, 415), (409, 411, 415, 413), (408, 409, 413, 412), (417, 419, 418, 416), (422, 418, 424, 426), (423, 421, 420, 422), (421, 417, 416, 420), (416, 418, 422, 420), (421, 423, 419, 417), (426, 424, 428, 430), (423, 422, 426, 427), (419, 423, 427, 425), (418, 419, 425, 424), (429, 431, 430, 428), (427, 426, 430, 431), (425, 427, 431, 429), (424, 425, 429, 428), (433, 435, 434, 432), (438, 434, 440, 442), (439, 437, 436, 438), (437, 433, 432, 436), (432, 434, 438, 436), (437, 439, 435, 433), (442, 440, 444, 446), (439, 438, 442, 443), (435, 439, 443, 441), (434, 435, 441, 440), (445, 447, 446, 444), (443, 442, 446, 447), (441, 443, 447, 445), (440, 441, 445, 444), (449, 451, 450, 448), (454, 450, 456, 458), (455, 453, 452, 454), (453, 449, 448, 452), (448, 450, 454, 452), (453, 455, 451, 449), (458, 456, 460, 462), (455, 454, 458, 459), (451, 455, 459, 457), (450, 451, 457, 456), (461, 463, 462, 460), (459, 458, 462, 463), (457, 459, 463, 461), (456, 457, 461, 460), (465, 467, 466, 464), (470, 466, 472, 474), (471, 469, 468, 470), (469, 465, 464, 468), (464, 466, 470, 468), (469, 471, 467, 465), (474, 472, 476, 478), (471, 470, 474, 475), (467, 471, 475, 473), (466, 467, 473, 472), (477, 479, 478, 476), (475, 474, 478, 479), (473, 475, 479, 477), (472, 473, 477, 476), (481, 483, 482, 480), (486, 482, 488, 490), (487, 485, 484, 486), (485, 481, 480, 484), (480, 482, 486, 484), (485, 487, 483, 481), (490, 488, 492, 494), (487, 486, 490, 491), (483, 487, 491, 489), (482, 483, 489, 488), (493, 495, 494, 492), (491, 490, 494, 495), (489, 491, 495, 493), (488, 489, 493, 492), (497, 499, 498, 496), (502, 498, 504, 506), (503, 501, 500, 502), (501, 497, 496, 500), (496, 498, 502, 500), (501, 503, 499, 497), (506, 504, 508, 510), (503, 502, 506, 507), (499, 503, 507, 505), (498, 499, 505, 504), (509, 511, 510, 508), (507, 506, 510, 511), (505, 507, 511, 509), (504, 505, 509, 508), (513, 515, 514, 512), (518, 514, 520, 522), (519, 517, 516, 518), (517, 513, 512, 516), (512, 514, 518, 516), (517, 519, 515, 513), (522, 520, 524, 526), (519, 518, 522, 523), (515, 519, 523, 521), (514, 515, 521, 520), (525, 527, 526, 524), (523, 522, 526, 527), (521, 523, 527, 525), (520, 521, 525, 524), (529, 531, 530, 528), (534, 530, 536, 538), (535, 533, 532, 534), (533, 529, 528, 532), (528, 530, 534, 532), (533, 535, 531, 529), (538, 536, 540, 542), (535, 534, 538, 539), (531, 535, 539, 537), (530, 531, 537, 536), (541, 543, 542, 540), (539, 538, 542, 543), (537, 539, 543, 541), (536, 537, 541, 540), (545, 547, 546, 544), (550, 546, 552, 554), (551, 549, 548, 550), (549, 545, 544, 548), (544, 546, 550, 548), (549, 551, 547, 545), (554, 552, 556, 558), (551, 550, 554, 555), (547, 551, 555, 553), (546, 547, 553, 552), (557, 559, 558, 556), (555, 554, 558, 559), (553, 555, 559, 557), (552, 553, 557, 556), (561, 563, 562, 560), (566, 562, 568, 570), (567, 565, 564, 566), (565, 561, 560, 564), (560, 562, 566, 564), (565, 567, 563, 561), (570, 568, 572, 574), (567, 566, 570, 571), (563, 567, 571, 569), (562, 563, 569, 568), (573, 575, 574, 572), (571, 570, 574, 575), (569, 571, 575, 573), (568, 569, 573, 572), (577, 579, 578, 576), (582, 578, 584, 586), (583, 581, 580, 582), (581, 577, 576, 580), (576, 578, 582, 580), (581, 583, 579, 577), (586, 584, 588, 590), (583, 582, 586, 587), (579, 583, 587, 585), (578, 579, 585, 584), (589, 591, 590, 588), (587, 586, 590, 591), (585, 587, 591, 589), (584, 585, 589, 588), (593, 595, 594, 592), (598, 594, 600, 602), (599, 597, 596, 598), (597, 593, 592, 596), (592, 594, 598, 596), (597, 599, 595, 593), (602, 600, 604, 606), (599, 598, 602, 603), (595, 599, 603, 601), (594, 595, 601, 600), (605, 607, 606, 604), (603, 602, 606, 607), (601, 603, 607, 605), (600, 601, 605, 604), (609, 611, 610, 608), (614, 610, 616, 618), (615, 613, 612, 614), (613, 609, 608, 612), (608, 610, 614, 612), (613, 615, 611, 609), (618, 616, 620, 622), (615, 614, 618, 619), (611, 615, 619, 617), (610, 611, 617, 616), (621, 623, 622, 620), (619, 618, 622, 623), (617, 619, 623, 621), (616, 617, 621, 620), (625, 627, 626, 624), (630, 626, 632, 634), (631, 629, 628, 630), (629, 625, 624, 628), (624, 626, 630, 628), (629, 631, 627, 625), (634, 632, 636, 638), (631, 630, 634, 635), (627, 631, 635, 633), (626, 627, 633, 632), (637, 639, 638, 636), (635, 634, 638, 639), (633, 635, 639, 637), (632, 633, 637, 636), (641, 643, 642, 640), (646, 642, 648, 650), (647, 645, 644, 646), (645, 641, 640, 644), (640, 642, 646, 644), (645, 647, 643, 641), (650, 648, 652, 654), (647, 646, 650, 651), (643, 647, 651, 649), (642, 643, 649, 648), (653, 655, 654, 652), (651, 650, 654, 655), (649, 651, 655, 653), (648, 649, 653, 652), (657, 659, 658, 656), (662, 658, 664, 666), (663, 661, 660, 662), (661, 657, 656, 660), (656, 658, 662, 660), (661, 663, 659, 657), (666, 664, 668, 670), (663, 662, 666, 667), (659, 663, 667, 665), (658, 659, 665, 664), (669, 671, 670, 668), (667, 666, 670, 671), (665, 667, 671, 669), (664, 665, 669, 668), (673, 675, 674, 672), (678, 674, 680, 682), (679, 677, 676, 678), (677, 673, 672, 676), (672, 674, 678, 676), (677, 679, 675, 673), (682, 680, 684, 686), (679, 678, 682, 683), (675, 679, 683, 681), (674, 675, 681, 680), (685, 687, 686, 684), (683, 682, 686, 687), (681, 683, 687, 685), (680, 681, 685, 684), (689, 691, 690, 688), (694, 690, 696, 698), (695, 693, 692, 694), (693, 689, 688, 692), (688, 690, 694, 692), (693, 695, 691, 689), (698, 696, 700, 702), (695, 694, 698, 699), (691, 695, 699, 697), (690, 691, 697, 696), (701, 703, 702, 700), (699, 698, 702, 703), (697, 699, 703, 701), (696, 697, 701, 700), (705, 707, 706, 704), (710, 706, 712, 714), (711, 709, 708, 710), (709, 705, 704, 708), (704, 706, 710, 708), (709, 711, 707, 705), (714, 712, 716, 718), (711, 710, 714, 715), (707, 711, 715, 713), (706, 707, 713, 712), (717, 719, 718, 716), (715, 714, 718, 719), (713, 715, 719, 717), (712, 713, 717, 716), (721, 723, 722, 720), (726, 722, 728, 730), (727, 725, 724, 726), (725, 721, 720, 724), (720, 722, 726, 724), (725, 727, 723, 721), (730, 728, 732, 734), (727, 726, 730, 731), (723, 727, 731, 729), (722, 723, 729, 728), (733, 735, 734, 732), (731, 730, 734, 735), (729, 731, 735, 733), (728, 729, 733, 732), (737, 739, 738, 736), (742, 738, 744, 746), (743, 741, 740, 742), (741, 737, 736, 740), (736, 738, 742, 740), (741, 743, 739, 737), (746, 744, 748, 750), (743, 742, 746, 747), (739, 743, 747, 745), (738, 739, 745, 744), (749, 751, 750, 748), (747, 746, 750, 751), (745, 747, 751, 749), (744, 745, 749, 748), (753, 755, 754, 752), (758, 754, 760, 762), (759, 757, 756, 758), (757, 753, 752, 756), (752, 754, 758, 756), (757, 759, 755, 753), (762, 760, 764, 766), (759, 758, 762, 763), (755, 759, 763, 761), (754, 755, 761, 760), (765, 767, 766, 764), (763, 762, 766, 767), (761, 763, 767, 765), (760, 761, 765, 764)])
me_cube_024.use_remesh_preserve_volume = False
me_cube_024.use_remesh_preserve_attributes = False
me_cube_024.use_mirror_vertex_groups = False
me_cube_024.update()

# ---- objects
ob_cube_010 = bpy.data.objects.new('Cube.010', me_cube_034)
ob_cube_004 = bpy.data.objects.new('Cube.004', me_cube_024)
ob_lamp = bpy.data.objects.new('Lamp', light_lamp)
ob_camera = bpy.data.objects.new('Camera', cam_camera)

# ---- transforms, parenting, visibility, modifiers, constraints
ob_cube_010.location = (-0.9613, 0.005648, 13.27)
ob_cube_010.rotation_euler = (0.0, -0.0, 3.142)
ob_cube_010.lineart.crease_threshold = 0.0
ob_cube_004.location = (2.762, -1.987, -5.343)
ob_cube_004.lineart.crease_threshold = 0.0
ob_lamp.location = (7.966, 1.005, 5.904)
ob_lamp.rotation_euler = (0.6503, 0.05522, 1.866)
ob_lamp.lock_rotations_4d = False
ob_lamp.empty_display_type = 'ARROWS'
ob_lamp.color = (0.0, 0.0, 0.0, 0.0)
ob_lamp.lineart.crease_threshold = 0.0
ob_camera.location = (7.481, -6.508, 5.344)
ob_camera.rotation_euler = (1.109, 0.01082, 0.8149)
ob_camera.lock_rotations_4d = False
ob_camera.empty_display_type = 'ARROWS'
ob_camera.color = (0.0, 0.0, 0.0, 0.0)
ob_camera.display_type = 'WIRE'
ob_camera.lineart.crease_threshold = 0.0

# ---- collection membership
col_collection_1.objects.link(ob_cube_010)
col_collection_1.objects.link(ob_cube_004)
col_collection_1.objects.link(ob_lamp)
col_collection_1.objects.link(ob_camera)

# ---- scene / render settings (as saved in the file)
scene.camera = ob_camera
scene.frame_start = 1; scene.frame_end = 250; scene.frame_set(1)
scene.render.engine = 'BLENDER_EEVEE_NEXT'
scene.render.resolution_percentage = 50
scene.render.dither_intensity = 0.0
scene.cycles.use_denoising = False
scene.cycles.samples = 10
scene.cycles.sampling_pattern = 'TABULATED_SOBOL'
scene.cycles.light_sampling_threshold = 0.0
scene.cycles.use_adaptive_sampling = False
scene.cycles.use_light_tree = False
scene.cycles.blur_glossy = 0.0
scene.cycles.pixel_filter_type = 'GAUSSIAN'
scene.cycles.sample_clamp_indirect = 0.0
scene.view_settings.view_transform = 'Standard'
bpy.context.view_layer.update()
